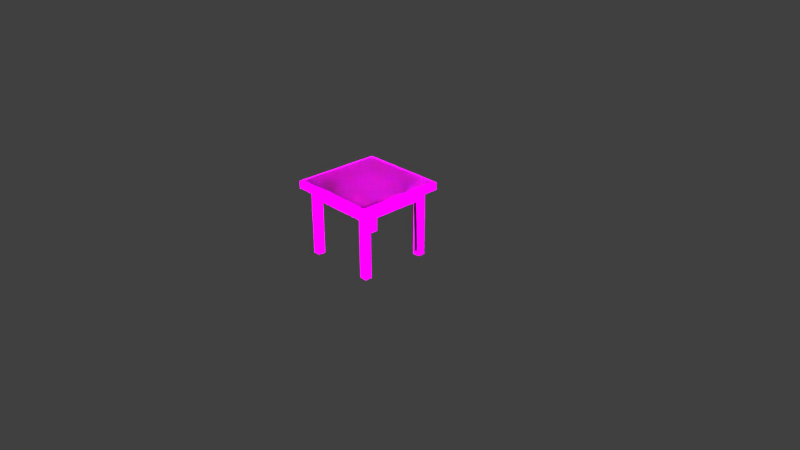 # Source: mesa.blend  (saved by Blender 2.79.0; exported with 4.5.12 LTS)
import bpy
from mathutils import Matrix  # noqa: F401  (used for matrix-valued properties, if any)

bpy.ops.wm.read_factory_settings(use_empty=True)
scene = bpy.context.scene
scene.name = 'Scene'

# ---- collections
col_collection_1 = bpy.data.collections.new('Collection 1'); scene.collection.children.link(col_collection_1)

# ---- images (referenced by path relative to the original .blend; pixels are not part of the script)
import os
ASSET_DIR = os.environ.get("B2B_ASSET_DIR", "")  # directory of the original .blend (textures are referenced by path, not embedded)
HERE = os.path.dirname(os.path.abspath(__file__))  # packed textures are extracted next to this script under _unpacked/

def load_image(name, relpath, width, height, colorspace="sRGB"):
    """Load a texture the original file referenced (path relative to the .blend, or extracted next to this script)."""
    p = next((c for c in (os.path.join(HERE, relpath), os.path.join(ASSET_DIR, relpath)) if relpath and os.path.exists(c)), "")
    if p:
        img = bpy.data.images.load(p, check_existing=True)
        img.name = name
    else:  # same state as the original file: an image datablock whose file is absent (Cycles renders it pink)
        img = bpy.data.images.new(name, width, height)
        img.source = "FILE"
        img.filepath = "//" + (relpath or name)
    img.colorspace_settings.name = colorspace
    return img
img_texturescom_woodfine0072_3_m_jpg = load_image('TexturesCom_WoodFine0072_3_M.jpg', 'texturas/mesanormal.jpg', 1024, 1024, 'sRGB')

# ---- materials (node trees are filled in below, after node groups)
mat_material_004 = bpy.data.materials.new('Material.004')
mat_material_004.alpha_threshold = 0.0
mat_material_004.roughness = 0.5
mat_mesa = bpy.data.materials.new('mesa')
mat_mesa.alpha_threshold = 0.0
mat_mesa.preview_render_type = 'FLAT'
mat_mesa.roughness = 0.5

# ---- material node trees
mat_material_004.use_nodes = True; mat_material_004.node_tree.nodes.clear()
_N = mat_material_004.node_tree.nodes; _L = mat_material_004.node_tree.links
n0 = _N.new('ShaderNodeOutputMaterial'); n0.name = 'Material Output'; n0.location = (300, 300)
n1 = _N.new('ShaderNodeBsdfGlass'); n1.name = 'Glass BSDF'; n1.location = (10, 300)
n1.inputs[0].default_value = (0.8, 0.8, 0.8, 1.0)
n1.inputs[2].default_value = 1.45
_L.new(n1.outputs[0], n0.inputs[0])
n0.is_active_output = True
mat_mesa.use_nodes = True; mat_mesa.node_tree.nodes.clear()

# ---- world
world_world = bpy.data.worlds.new('World'); scene.world = world_world
world_world.color = (0.05088, 0.05088, 0.05088)
world_world.use_sun_shadow = False
world_world.sun_shadow_jitter_overblur = 0.0
world_world.cycles.sampling_method = 'MANUAL'

# ---- cameras
cam_camera = bpy.data.cameras.new('Camera')
cam_camera.clip_end = 100.0
cam_camera.lens = 35.0
cam_camera.sensor_width = 32.0
cam_camera.sensor_height = 18.0
cam_camera.ortho_scale = 7.314
cam_camera.dof.focus_distance = 0.0

# ---- lights
light_spot = bpy.data.lights.new('Spot', 'SPOT')
light_spot.transmission_factor = 0.0
light_spot.energy = 1000.0
light_spot.shadow_buffer_clip_start = 0.5
light_spot.shadow_soft_size = 0.01
light_spot.shadow_maximum_resolution = 0.006
light_spot.use_absolute_resolution = True
light_lamp_002 = bpy.data.lights.new('Lamp.002', 'SPOT')
light_lamp_002.transmission_factor = 0.0
light_lamp_002.cutoff_distance = 30.0
light_lamp_002.energy = 1000.0
light_lamp_002.shadow_buffer_clip_start = 1.001
light_lamp_002.shadow_soft_size = 0.2
light_lamp_002.shadow_maximum_resolution = 0.006
light_lamp_002.use_absolute_resolution = True
light_lamp_002.spot_size = 1.309
light_lamp = bpy.data.lights.new('Lamp', 'SPOT')
light_lamp.transmission_factor = 0.0
light_lamp.cutoff_distance = 30.0
light_lamp.energy = 1000.0
light_lamp.shadow_buffer_clip_start = 1.001
light_lamp.shadow_soft_size = 0.2
light_lamp.shadow_maximum_resolution = 0.006
light_lamp.use_absolute_resolution = True
light_lamp.spot_size = 1.309
light_lamp_003 = bpy.data.lights.new('Lamp.003', 'SPOT')
light_lamp_003.transmission_factor = 0.0
light_lamp_003.cutoff_distance = 30.0
light_lamp_003.energy = 1000.0
light_lamp_003.shadow_buffer_clip_start = 1.001
light_lamp_003.shadow_soft_size = 0.2
light_lamp_003.shadow_maximum_resolution = 0.006
light_lamp_003.use_absolute_resolution = True
light_lamp_003.spot_size = 1.309
light_lamp_001 = bpy.data.lights.new('Lamp.001', 'SPOT')
light_lamp_001.transmission_factor = 0.0
light_lamp_001.cutoff_distance = 30.0
light_lamp_001.energy = 1000.0
light_lamp_001.shadow_buffer_clip_start = 1.001
light_lamp_001.shadow_soft_size = 0.2
light_lamp_001.shadow_maximum_resolution = 0.006
light_lamp_001.use_absolute_resolution = True
light_lamp_001.spot_size = 1.309
light_spot_001 = bpy.data.lights.new('Spot.001', 'SPOT')
light_spot_001.transmission_factor = 0.0
light_spot_001.energy = 1000.0
light_spot_001.shadow_buffer_clip_start = 0.5
light_spot_001.shadow_soft_size = 0.01
light_spot_001.shadow_maximum_resolution = 0.006
light_spot_001.use_absolute_resolution = True

# ---- meshes
me_cube_004 = bpy.data.meshes.new('Cube.004')
me_cube_004.from_pydata([(-10.0, -10.0, -10.0), (-10.0, -10.0, 10.0), (-10.0, 10.0, -10.0), (-10.0, 10.0, 10.0), (10.0, -10.0, -10.0), (10.0, -10.0, 10.0), (10.0, 10.0, -10.0), (10.0, 10.0, 10.0)], [], [(0, 1, 3, 2), (2, 3, 7, 6), (6, 7, 5, 4), (4, 5, 1, 0), (2, 6, 4, 0), (7, 3, 1, 5)])
me_cube_004.materials.append(mat_material_004)
me_cube_004.use_remesh_preserve_volume = False
me_cube_004.use_remesh_preserve_attributes = False
me_cube_004.use_mirror_vertex_groups = False
me_cube_004.update()
me_cube = bpy.data.meshes.new('Cube')
me_cube.from_pydata([(0.9612, -0.8, 0.5644), (0.9612, -0.8, 0.6146), (0.9612, 0.8, 0.5644), (0.9612, 0.8, 0.6146), (1.001, -0.8, 0.5644), (1.001, -0.8, 0.6146), (1.001, 0.8, 0.5644), (1.001, 0.8, 0.6146), (-0.9622, -0.8, 0.5644), (-0.9622, -0.8, 0.6146), (-0.9622, 0.8, 0.5644), (-0.9622, 0.8, 0.6146), (-0.9624, -0.8, 0.6463), (-0.9624, -0.8, 0.807), (-0.9624, 0.8, 0.6463), (-0.9624, 0.8, 0.807), (0.9628, -0.8, 0.6463), (0.9628, -0.8, 0.807), (0.9628, 0.8, 0.6463), (0.9628, 0.8, 0.807), (0.9814, -0.8, 0.6469), (0.9814, -0.8, 0.8075), (0.9814, 0.8, 0.6469), (0.9814, 0.8, 0.8075), (1.0, 1.0, -1.0), (1.0, -1.0, -1.0), (-1.0, -1.0, -1.0), (-1.0, 1.0, -1.0), (1.0, 1.0, 1.0), (1.0, -1.0, 1.0), (-1.0, -1.0, 1.0), (-1.0, 1.0, 1.0), (0.8, 1.0, 0.5662), (0.8, -1.0, 0.5662), (-0.8, -1.0, -1.0), (-0.8, 1.0, -1.0), (-0.8, 1.0, 0.5662), (-0.8, -1.0, 0.5662), (0.8, -1.0, -1.0), (0.8, 1.0, -1.0), (-0.64, -0.8, 0.5662), (-0.8, -0.8, 0.5662), (-1.0, -0.8, 0.5662), (0.8, -0.8, 0.5662), (1.0, -0.8, 0.5662), (-0.8, 0.8, -1.0), (-1.0, 0.8, -1.0), (1.0, 0.8, -1.0), (0.8, 0.8, -1.0), (-1.0, 0.8, 0.5662), (0.64, 0.8, 0.5662), (1.192e-07, -1.192e-07, 0.5662), (-0.8, 0.8, 0.5662), (1.0, 0.8, 0.5662), (0.8, 0.8, 0.5662), (-0.8, -0.8, -1.0), (-1.0, -0.8, -1.0), (1.0, -0.8, -1.0), (0.8, -0.8, -1.0), (-0.8, 0.5333, 0.5662), (0.8, -0.5333, 0.5662), (-0.8895, -0.8, 0.7451), (-0.8, -0.8, 0.5662), (1.0, -0.8, 0.5662), (0.8, -0.8, 0.5662), (-0.9414, 0.8, -0.8586), (-0.8586, 0.8, -0.8586), (0.8586, 0.8, -0.8586), (0.9414, 0.8, -0.8586), (-0.8, 0.8, 0.5662), (0.8, 0.8, 0.5662), (0.8895, 0.8, 0.7451), (-0.9414, -0.8, -0.8586), (-0.8586, -0.8, -0.8586), (0.8586, -0.8, -0.8586), (0.9414, -0.8, -0.8586), (-1.2, -1.2, 0.8082), (-1.2, -1.2, 1.008), (-1.2, 1.2, 0.8082), (-1.2, 1.2, 1.008), (1.2, -1.2, 0.8082), (1.2, -1.2, 1.008), (1.2, 1.2, 0.8082), (1.2, 1.2, 1.008), (1.0, 0.8, 0.8075), (1.0, -0.8, 0.6469), (1.0, 0.8, 0.6469), (1.0, -0.8, 0.8075), (1.0, 0.8, 0.807), (0.9814, 0.8, 0.807), (1.0, -0.8, 0.6463), (1.0, 0.8, 0.6463), (0.9814, -0.8, 0.807), (1.0, -0.8, 0.807), (0.9977, 0.8, 0.6671), (0.9814, -0.8, 0.7209), (0.9999, -0.8, 0.807), (1.0, -0.8, 0.7956), (-1.0, 0.8, 0.807), (-1.0, -0.8, 0.6463), (-1.0, 0.8, 0.6463), (-1.0, -0.8, 0.807), (-1.0, -0.8, 0.6561), (-1.0, 0.8, 0.6146), (-0.9622, 0.3677, 0.6146), (-0.9701, 0.3677, 0.6146), (-1.0, -0.8, 0.5644), (-1.0, 0.8, 0.5644), (-0.9999, 0.8, 0.5644), (-1.0, -0.8, 0.6146), (-0.9622, -0.8, 0.5662), (-0.9622, 0.8, 0.5662), (-0.9622, 0.8, 0.5662), (-0.9622, -0.8, 0.5662), (-0.9998, -0.8, 0.5644), (-1.0, -0.8, 0.5644), (-0.9637, 0.8, 0.5662), (-0.9622, 0.8, 0.5662), (-1.0, 0.8, 0.5644), (-0.9622, -0.8, 0.5662), (1.0, 0.8, 0.6146), (1.0, -0.8, 0.5644), (0.9999, -0.8, 0.5644), (1.0, 0.8, 0.5644), (1.0, -0.8, 0.6146), (0.9612, -0.8, 0.5662), (0.9612, -0.8, 0.5662), (0.9612, -0.2964, 0.6146), (0.9701, -0.3677, 0.6146), (0.9612, 0.8, 0.5662), (0.9612, 0.8, 0.5662), (0.9627, -0.8, 0.5662), (0.9998, 0.8, 0.5644), (1.0, 0.8, 0.5659), (0.9612, -0.8, 0.5662), (0.9997, 0.8, 0.5662), (1.0, -0.8, 0.5644), (0.9998, -0.8, 0.5644), (0.9612, 0.2667, 0.5644), (0.9612, -0.2667, 0.5644), (0.9612, -0.8, 0.5824), (0.9612, -0.8, 0.5985), (0.9612, 0.06909, 0.6146), (0.9612, 0.4345, 0.6146), (0.9612, 0.8, 0.5656), (0.9612, 0.8, 0.565), (0.9869, 0.8, 0.5644), (0.9741, 0.8, 0.5644), (1.0, 0.8, 0.6146), (1.001, 0.8, 0.6146), (1.001, 0.8, 0.5978), (1.001, 0.8, 0.5811), (1.001, -0.2667, 0.5644), (1.001, 0.2667, 0.5644), (1.001, 0.2667, 0.6146), (1.001, -0.2667, 0.6146), (1.001, -0.8, 0.5978), (1.001, -0.8, 0.5811), (1.0, -0.8, 0.5644), (1.001, -0.8, 0.5644), (0.9871, -0.8, 0.6146), (0.9741, -0.8, 0.6146), (-0.9874, 0.8, 0.6146), (-0.9748, 0.8, 0.6146), (-0.9622, 0.8, 0.5656), (-0.9622, 0.8, 0.565), (-0.9622, -0.02155, 0.6146), (-0.9622, -0.4108, 0.6146), (-0.9622, -0.8, 0.5656), (-0.9622, -0.8, 0.565), (-0.9873, -0.8, 0.5644), (-0.9748, -0.8, 0.5644), (-0.9875, 0.8, 0.807), (-0.975, 0.8, 0.807), (-0.9624, 0.8, 0.7534), (-0.9624, 0.8, 0.6999), (-0.9624, -0.2667, 0.6463), (-0.9624, 0.2667, 0.6463), (-0.9624, 0.2667, 0.807), (-0.9624, -0.2667, 0.807), (-0.9624, -0.8, 0.7534), (-0.9624, -0.8, 0.6999), (-0.9875, -0.8, 0.6463), (-0.975, -0.8, 0.6463), (0.9628, 0.2667, 0.6463), (0.9628, -0.2667, 0.6463), (0.9628, -0.8, 0.6999), (0.9628, -0.8, 0.7534), (0.9628, -0.2667, 0.807), (0.9628, 0.2667, 0.807), (0.9628, 0.8, 0.7534), (0.9628, 0.8, 0.6999), (0.9876, 0.8, 0.6463), (0.9752, 0.8, 0.6463), (0.9876, -0.8, 0.807), (0.9752, -0.8, 0.807), (0.9814, -0.8, 0.7498), (0.9814, -0.8, 0.7787), (0.9814, -0.2667, 0.8075), (0.9814, 0.2667, 0.8075), (0.9938, 0.8, 0.6469), (0.9876, 0.8, 0.6469), (0.9938, -0.8, 0.8075), (0.9876, -0.8, 0.8075), (1.0, -0.8667, -1.0), (1.0, -0.9333, -1.0), (-0.8667, 1.0, -1.0), (-0.9333, 1.0, -1.0), (1.0, 1.0, -0.3333), (1.0, 1.0, 0.3333), (-0.8667, -1.0, -1.0), (-0.9333, -1.0, -1.0), (1.0, -1.0, -0.3333), (1.0, -1.0, 0.3333), (-1.0, 0.8667, -1.0), (-1.0, 0.9333, -1.0), (-1.0, -1.0, -0.3333), (-1.0, -1.0, 0.3333), (-1.0, 1.0, -0.3333), (-1.0, 1.0, 0.3333), (1.0, 0.3333, 1.0), (1.0, -0.3333, 1.0), (0.3333, 1.0, 1.0), (-0.3333, 1.0, 1.0), (0.3333, -1.0, 1.0), (-0.3333, -1.0, 1.0), (-1.0, -0.3333, 1.0), (-1.0, 0.3333, 1.0), (0.2667, 1.0, 0.5662), (-0.2667, 1.0, 0.5662), (-0.2667, -1.0, 0.5662), (0.2667, -1.0, 0.5662), (-0.8, 0.8667, -1.0), (-0.8, 0.9333, -1.0), (-0.8, 1.0, 0.04417), (-0.8, 1.0, -0.4779), (-0.8, -1.0, 0.04417), (-0.8, -1.0, -0.4779), (0.8, 1.0, 0.04417), (0.8, 1.0, -0.4779), (0.8, 0.8667, -1.0), (0.8, 0.9333, -1.0), (0.8, -1.0, 0.04417), (0.8, -1.0, -0.4779), (0.9333, -1.0, -1.0), (0.8667, -1.0, -1.0), (0.9333, 1.0, -1.0), (0.8667, 1.0, -1.0), (0.8, -0.6889, 0.5662), (0.8, -0.8444, 0.5662), (-0.8, 0.6889, 0.5662), (-0.8, 0.8444, 0.5662), (-0.6933, -0.8, 0.5662), (-0.7467, -0.8, 0.5662), (0.8, -0.8, 0.04417), (0.8, -0.8, -0.4779), (1.0, -0.8, 0.04292), (1.0, -0.8, -0.4785), (0.32, -0.8, 0.5662), (-0.16, -0.8, 0.5662), (-0.9333, 0.8, -1.0), (-0.8667, 0.8, -1.0), (-0.8, 0.8, -0.4779), (-0.8, 0.8, 0.04417), (1.0, 0.8, 0.04393), (1.0, 0.8, -0.478), (0.8667, 0.8, -1.0), (0.9333, 0.8, -1.0), (0.8, 0.8, 0.04417), (0.8, 0.8, -0.4779), (-0.8, 0.2667, 0.5662), (-0.8, -0.2667, 0.5662), (0.8, 0.2667, 0.5662), (0.8, -0.2667, 0.5662), (-1.0, 0.8, 0.04292), (-1.0, 0.8, -0.4785), (0.16, 0.8, 0.5662), (-0.32, 0.8, 0.5662), (0.7467, 0.8, 0.5662), (0.6933, 0.8, 0.5662), (-0.9333, -0.8, -1.0), (-0.8667, -0.8, -1.0), (-1.0, -0.8, 0.04292), (-1.0, -0.8, -0.4785), (-0.8, -0.8, 0.04417), (-0.8, -0.8, -0.4779), (0.8667, -0.8, -1.0), (0.9333, -0.8, -1.0), (0.8, -0.9333, -1.0), (0.8, -0.8667, -1.0), (-0.8, -0.9333, 0.5662), (-0.8, -0.8667, 0.5662), (-0.8, -0.3556, 0.5662), (-0.8, 0.08889, 0.5662), (-0.8, -0.9333, -1.0), (-0.8, -0.8667, -1.0), (1.0, 0.9333, -1.0), (1.0, 0.8667, -1.0), (-1.0, -0.9333, -1.0), (-1.0, -0.8667, -1.0), (0.8, 0.9333, 0.5662), (0.8, 0.8667, 0.5662), (0.8, 0.3556, 0.5662), (0.8, -0.08889, 0.5662), (0.9804, -0.8, 0.09006), (0.9609, -0.8, -0.3843), (0.8195, -0.8, 0.0913), (0.8391, -0.8, -0.3836), (-0.8862, 0.8, -0.8586), (-0.9138, 0.8, -0.8586), (0.8195, 0.8, 0.0913), (0.8391, 0.8, -0.3836), (0.9138, 0.8, -0.8586), (0.8862, 0.8, -0.8586), (0.9068, 0.8, 0.2106), (0.9241, 0.8, -0.324), (-0.9432, -0.02155, 0.6581), (-0.9163, -0.4108, 0.7016), (0.8, 0.2667, 0.5662), (0.8, -0.2667, 0.5662), (-0.8195, 0.8, 0.0913), (-0.8391, 0.8, -0.3836), (-0.8, -0.2667, 0.5662), (-0.8, 0.2667, 0.5662), (-0.8862, -0.8, -0.8586), (-0.9138, -0.8, -0.8586), (-0.8195, -0.8, 0.0913), (-0.8391, -0.8, -0.3836), (-0.9068, -0.8, 0.2106), (-0.9241, -0.8, -0.324), (0.9138, -0.8, -0.8586), (0.8862, -0.8, -0.8586), (-0.8298, -0.8, 0.6259), (-0.8596, -0.8, 0.6855), (-0.9082, -0.8, 0.5662), (-0.8541, -0.8, 0.5662), (0.9085, -0.8, 0.5662), (0.8542, -0.8, 0.5662), (-0.8471, 0.8, -0.9529), (-0.8943, 0.8, -0.9057), (-0.9529, 0.8, -0.9529), (-0.9057, 0.8, -0.9057), (0.9529, 0.8, -0.9529), (0.9057, 0.8, -0.9057), (0.8471, 0.8, -0.9529), (0.8943, 0.8, -0.9057), (-0.9092, 0.8, 0.5662), (-0.8546, 0.8, 0.5662), (0.9331, 0.8, 0.5662), (0.8666, 0.8, 0.5662), (0.8298, 0.8, 0.6259), (0.8596, 0.8, 0.6855), (-0.8471, -0.8, -0.9529), (-0.8943, -0.8, -0.9057), (-0.9529, -0.8, -0.9529), (-0.9057, -0.8, -0.9057), (0.9529, -0.8, -0.9529), (0.9057, -0.8, -0.9057), (0.8471, -0.8, -0.9529), (0.8943, -0.8, -0.9057), (-1.2, 0.4, 0.8082), (-1.2, -0.4, 0.8082), (-1.2, -1.2, 0.8749), (-1.2, -1.2, 0.9416), (-1.2, -0.4, 1.008), (-1.2, 0.4, 1.008), (-1.2, 1.2, 0.9416), (-1.2, 1.2, 0.8749), (0.4, 1.2, 0.8082), (-0.4, 1.2, 0.8082), (-0.4, 1.2, 1.008), (0.4, 1.2, 1.008), (1.2, 1.2, 0.9416), (1.2, 1.2, 0.8749), (1.2, -0.4, 0.8082), (1.2, 0.4, 0.8082), (1.2, 0.4, 1.008), (1.2, -0.4, 1.008), (1.2, -1.2, 0.9416), (1.2, -1.2, 0.8749), (-0.4, -1.2, 0.8082), (0.4, -1.2, 0.8082), (0.4, -1.2, 1.008), (-0.4, -1.2, 1.008), (1.0, -0.8, 0.746), (1.0, -0.8, 0.6964), (1.0, -0.2667, 0.8075), (1.0, 0.2667, 0.8075), (0.9876, 0.8, 0.8075), (0.9938, 0.8, 0.8075), (0.9876, -0.8, 0.6469), (0.9938, -0.8, 0.6469), (1.0, 0.8667, 0.8717), (1.0, 0.9333, 0.9358), (1.0, -0.8667, 0.7646), (1.0, -0.9333, 0.8823), (0.9938, 0.8, 0.807), (0.9876, 0.8, 0.807), (1.0, -0.2667, 0.6463), (1.0, 0.2667, 0.6463), (0.9814, -0.8, 0.7536), (0.9814, -0.8, 0.7002), (1.0, -0.8, 0.6467), (1.0, -0.8, 0.6465), (1.0, -0.8, 0.7002), (1.0, -0.8, 0.7536), (0.9814, -0.2667, 0.807), (0.9814, 0.2667, 0.807), (0.9876, -0.8, 0.807), (0.9938, -0.8, 0.807), (1.0, 0.8, 0.7002), (1.0, 0.8, 0.7536), (1.0, 0.8, 0.6467), (1.0, 0.8, 0.6465), (0.9814, 0.8, 0.7002), (0.9814, 0.8, 0.7536), (0.9814, -0.8, 0.6715), (0.9814, -0.8, 0.6962), (1.0, -0.8, 0.807), (1.0, -0.8, 0.807), (1.0, 0.8, 0.8073), (1.0, 0.8, 0.8072), (1.0, -0.8, 0.8073), (1.0, -0.8, 0.8072), (1.0, -0.8, 0.8032), (1.0, -0.8, 0.7994), (0.969, 0.8, 0.807), (0.9752, 0.8, 0.807), (0.9752, -0.8, 0.6463), (0.9876, -0.8, 0.6463), (0.9814, 0.8, 0.8073), (0.9814, 0.8, 0.8072), (-1.0, 0.2667, 0.6463), (-1.0, -0.2667, 0.6463), (-1.0, -0.8, 0.7567), (-1.0, -0.8, 0.7064), (-1.0, -0.8, 0.6529), (-1.0, -0.8, 0.6496), (-1.0, -0.2667, 0.807), (-1.0, 0.2667, 0.807), (-1.0, 0.8, 0.7534), (-1.0, 0.8, 0.6999), (-0.975, -0.8, 0.807), (-0.9875, -0.8, 0.807), (-0.975, 0.8, 0.6463), (-0.9875, 0.8, 0.6463), (-1.0, -0.8667, 0.7708), (-1.0, -0.9333, 0.8854), (-1.0, 0.8667, 0.7642), (-1.0, 0.9333, 0.8821), (-0.9649, 0.3677, 0.6146), (-0.9675, 0.3677, 0.6146), (-0.9748, -0.8, 0.5644), (-0.9874, -0.8, 0.5644), (-0.9748, 0.8, 0.5644), (-0.9874, 0.8, 0.5644), (-0.9874, 0.8, 0.5644), (-0.9748, 0.8, 0.5644), (-1.0, -0.8, 0.5985), (-1.0, -0.8, 0.5824), (-0.9874, -0.8, 0.5662), (-0.9748, -0.8, 0.5662), (-0.9748, -0.8, 0.565), (-0.9874, -0.8, 0.5656), (-1.0, -0.8, 0.5656), (-1.0, -0.8, 0.565), (-1.0, -0.2667, 0.6146), (-1.0, 0.2667, 0.6146), (-0.9622, -0.2667, 0.5662), (-0.9622, 0.2667, 0.5662), (-0.9622, -0.8, 0.565), (-0.9622, -0.8, 0.5656), (-0.9622, 0.6559, 0.5824), (-0.9622, 0.5118, 0.5985), (-0.9622, 0.8, 0.565), (-0.9622, 0.8, 0.5656), (-0.9622, 0.8, 0.565), (-0.9622, 0.8, 0.5656), (-1.0, 0.8, 0.5985), (-1.0, 0.8, 0.5824), (-0.9748, 0.8, 0.5662), (-0.9874, 0.8, 0.5662), (-1.0, 0.8, 0.5656), (-1.0, 0.8, 0.565), (-0.9748, 0.8, 0.565), (-0.9874, 0.8, 0.5656), (-0.9622, -0.8, 0.5985), (-0.9622, -0.8, 0.5824), (-0.9609, 0.8, -0.3843), (-0.9804, 0.8, 0.09006), (-0.9999, -0.8, 0.5644), (-0.9999, -0.8, 0.5644), (-0.9748, -0.8, 0.6146), (-0.9874, -0.8, 0.6146), (-1.0, -0.8, 0.5656), (-1.0, -0.8, 0.565), (-0.9879, 0.8, 0.5662), (-0.9758, 0.8, 0.5662), (-0.9622, 0.8, 0.5985), (-0.9622, 0.8, 0.5824), (-0.8541, 0.8, 0.5662), (-0.9082, 0.8, 0.5662), (-1.0, 0.8, 0.5656), (-1.0, 0.8, 0.565), (-0.9874, -0.8, 0.5662), (-0.9748, -0.8, 0.5662), (-0.9622, 0.6559, 0.6146), (-0.9622, 0.5118, 0.6146), (0.9871, -0.8, 0.5644), (0.9741, -0.8, 0.5644), (0.9741, -0.8, 0.5644), (0.987, -0.8, 0.5644), (0.9871, 0.8, 0.5644), (0.9741, 0.8, 0.5644), (0.9741, -0.8, 0.5662), (0.9871, -0.8, 0.5662), (0.9612, -0.8, 0.565), (0.9612, -0.8, 0.5656), (0.9612, -0.8, 0.565), (0.9612, -0.8, 0.5656), (1.0, -0.8, 0.5824), (1.0, -0.8, 0.5985), (1.0, -0.8, 0.5656), (1.0, -0.8, 0.565), (0.9871, -0.8, 0.5662), (0.9741, -0.8, 0.5662), (0.9741, -0.8, 0.565), (0.9871, -0.8, 0.5656), (0.9741, -0.8, 0.565), (0.9871, -0.8, 0.5656), (0.9612, -0.6321, 0.5824), (0.9612, -0.4642, 0.5985), (0.9612, -0.2667, 0.5662), (0.9612, 0.2667, 0.5662), (0.9642, -0.3201, 0.6146), (0.9672, -0.3439, 0.6146), (1.0, -0.2667, 0.6146), (1.0, 0.2667, 0.6146), (0.9612, 0.8, 0.565), (0.9612, 0.8, 0.5656), (1.0, 0.8, 0.5824), (1.0, 0.8, 0.5985), (1.0, 0.8, 0.5656), (1.0, 0.8, 0.565), (0.9741, 0.8, 0.5662), (0.9871, 0.8, 0.5662), (0.9612, -0.6321, 0.6146), (0.9612, -0.4642, 0.6146), (0.8537, -0.8, 0.5662), (0.9075, -0.8, 0.5662), (1.001, -0.8, 0.6146), (1.0, -0.8, 0.6146), (0.9612, 0.8, 0.5985), (0.9612, 0.8, 0.5824), (0.9876, -0.8, 0.5662), (0.9751, -0.8, 0.5662), (1.001, 0.8, 0.5644), (1.0, 0.8, 0.5644), (0.9999, 0.8, 0.5644), (0.9999, 0.8, 0.5644), (0.9741, 0.8, 0.6146), (0.9871, 0.8, 0.6146), (1.0, 0.8, 0.5661), (1.0, 0.8, 0.566), (0.9612, -0.8, 0.565), (0.9612, -0.8, 0.5656), (0.9999, 0.8, 0.5662), (0.9998, 0.8, 0.5662), (1.0, -0.8, 0.5656), (1.0, -0.8, 0.565), (0.9163, 0.4108, 0.7016), (0.9432, 0.02154, 0.6581), (0.9741, -0.8, 0.5644), (0.9869, -0.8, 0.5644), (0.9075, 0.8, 0.565), (0.8537, 0.8, 0.5656), (0.9741, -0.8, 0.5656), (0.9741, -0.8, 0.5656), (-0.9874, -0.8, 0.5644), (-0.9748, 0.8, 0.5656), (-0.9875, -0.2667, 0.6463), (-0.9875, 0.2667, 0.6463), (-0.975, -0.2667, 0.6463), (-0.975, 0.2667, 0.6463), (-0.9875, 0.8, 0.6999), (-0.9875, 0.8, 0.7534), (-0.975, 0.8, 0.6999), (-0.975, 0.8, 0.7534), (1.0, -0.8, 0.7498), (0.9876, 0.8, 0.8072), (0.9876, 0.8, 0.8073), (0.9938, 0.8, 0.8072), (0.9938, 0.8, 0.8073), (0.9938, -0.2667, 0.8075), (0.9938, 0.2667, 0.8075), (0.9876, -0.2667, 0.8075), (0.9876, 0.2667, 0.8075), (0.4, 0.4, 1.008), (0.4, -0.4, 1.008), (-0.4, 0.4, 1.008), (-0.4, -0.4, 1.008), (-0.4, 0.4, 0.8082), (-0.4, -0.4, 0.8082), (0.4, 0.4, 0.8082), (0.4, -0.4, 0.8082), (0.4, -1.2, 0.8749), (-0.4, -1.2, 0.8749), (0.4, -1.2, 0.9416), (-0.4, -1.2, 0.9416), (1.2, 0.4, 0.8749), (1.2, -0.4, 0.8749), (1.2, 0.4, 0.9416), (1.2, -0.4, 0.9416), (-0.4, 1.2, 0.8749), (0.4, 1.2, 0.8749), (-0.4, 1.2, 0.9416), (0.4, 1.2, 0.9416), (-1.2, -0.4, 0.8749), (-1.2, 0.4, 0.8749), (-1.2, -0.4, 0.9416), (-1.2, 0.4, 0.9416), (0.9176, -0.8, -0.9529), (0.9019, -0.8, -0.9057), (0.8824, -0.8, -0.9529), (0.8981, -0.8, -0.9057), (-0.8356, -0.8, 0.09963), (-0.8712, -0.8, 0.1551), (-0.8414, -0.8, -0.4266), (-0.8827, -0.8, -0.3753), (-0.8824, -0.8, -0.9529), (-0.8981, -0.8, -0.9057), (-0.9176, -0.8, -0.9529), (-0.9019, -0.8, -0.9057), (0.8356, 0.8, 0.09963), (0.8712, 0.8, 0.1551), (0.8414, 0.8, -0.4266), (0.8827, 0.8, -0.3753), (0.8824, 0.8, -0.9529), (0.8981, 0.8, -0.9057), (0.9176, 0.8, -0.9529), (0.9019, 0.8, -0.9057), (-0.9176, 0.8, -0.9529), (-0.9019, 0.8, -0.9057), (-0.8824, 0.8, -0.9529), (-0.8981, 0.8, -0.9057), (-0.8, -0.8667, -0.4779), (-0.8, -0.9333, -0.4779), (-0.8, -0.8667, 0.04417), (-0.8, -0.9333, 0.04417), (-0.9333, -0.8667, -1.0), (-0.9333, -0.9333, -1.0), (-0.8667, -0.8667, -1.0), (-0.8667, -0.9333, -1.0), (0.8667, -0.8667, -1.0), (0.8667, -0.9333, -1.0), (0.9333, -0.8667, -1.0), (0.9333, -0.9333, -1.0), (0.8, 0.8667, -0.4779), (0.8, 0.9333, -0.4779), (0.8, 0.8667, 0.04417), (0.8, 0.9333, 0.04417), (-0.8667, 0.9333, -1.0), (-0.9333, 0.9333, -1.0), (-0.8667, 0.8667, -1.0), (-0.9333, 0.8667, -1.0), (0.3333, 0.3333, 1.0), (0.3333, -0.3333, 1.0), (-0.3333, 0.3333, 1.0), (-0.3333, -0.3333, 1.0), (0.9333, 0.9333, -1.0), (0.8667, 0.9333, -1.0), (0.9333, 0.8667, -1.0), (0.8667, 0.8667, -1.0), (0.9752, 0.2667, 0.6463), (0.9876, 0.2667, 0.6463), (0.9752, -0.2667, 0.6463), (0.9876, -0.2667, 0.6463), (0.9628, -0.2667, 0.6999), (0.9628, -0.2667, 0.7534), (0.9628, 0.2667, 0.6999), (0.9628, 0.2667, 0.7534), (-0.975, 0.2667, 0.807), (-0.9875, 0.2667, 0.807), (-0.975, -0.2667, 0.807), (-0.9875, -0.2667, 0.807), (-0.9624, 0.2667, 0.6999), (-0.9624, 0.2667, 0.7534), (-0.9624, -0.2667, 0.6999), (-0.9624, -0.2667, 0.7534), (-0.9832, -0.8, 0.5648), (-0.9916, -0.8, 0.5652), (-0.9915, -0.8, 0.5646), (-0.9958, -0.8, 0.5648), (1.001, 0.2667, 0.6146), (1.0, 0.2667, 0.6146), (1.001, -0.2667, 0.6146), (1.0, -0.2667, 0.6146), (1.001, 0.2667, 0.5811), (1.001, 0.2667, 0.5978), (1.001, -0.2667, 0.5811), (1.001, -0.2667, 0.5978)], [(253, 41), (259, 40), (277, 52), (279, 50), (457, 10), (483, 107), (509, 0), (513, 2), (523, 121), (539, 129), (543, 123), (575, 70), (40, 252), (252, 253), (43, 258), (258, 259), (50, 276), (276, 277), (54, 278), (278, 279), (107, 456), (456, 457), (49, 482), (482, 483), (121, 508), (508, 509), (123, 512), (512, 513), (44, 522), (522, 523), (2, 538), (538, 539), (53, 542), (542, 543), (2, 574), (574, 575)], [(0, 139, 138, 2, 145, 144, 130, 553, 552, 3, 143, 142, 127, 547, 546, 1, 141, 140, 134, 565, 564), (2, 147, 146, 132, 559, 558, 123, 557, 556, 6, 151, 150, 7, 149, 148, 120, 561, 560, 3, 552, 553, 130, 144, 145), (700, 156, 5, 155), (4, 159, 158, 137, 573, 572, 0, 526, 527, 44, 520, 521, 124, 551, 550, 5, 156, 157), (2, 138, 139, 0, 572, 573, 137, 158, 159, 4, 152, 153, 6, 556, 557, 123, 558, 559, 132, 146, 147), (696, 551, 124, 536), (692, 490, 106, 465), (11, 506, 507, 104, 166, 167, 9, 492, 493, 109, 466, 467, 103, 162, 163), (688, 180, 13, 179), (12, 183, 182, 99, 437, 436, 102, 435, 434, 101, 443, 442, 13, 180, 181), (684, 443, 101, 438), (680, 190, 19, 189), (18, 193, 192, 91, 413, 412, 86, 200, 201, 22, 414, 415, 89, 427, 426, 19, 190, 191), (676, 429, 90, 398), (672, 266, 48, 240), (668, 226, 30, 225), (24, 208, 209, 28, 393, 392, 84, 420, 421, 88, 411, 410, 86, 412, 413, 91, 399, 398, 90, 403, 402, 85, 394, 395, 29, 213, 212, 25, 205, 204, 57, 257, 256, 136, 569, 568, 44, 520, 521, 124, 536, 537, 120, 541, 540, 53, 562, 563, 133, 264, 265, 47, 297, 296), (25, 212, 213, 29, 224, 225, 30, 217, 216, 26, 211, 210, 34, 237, 236, 37, 230, 231, 33, 242, 243, 38, 245, 244), (26, 216, 217, 30, 447, 446, 102, 436, 437, 99, 433, 432, 100, 448, 449, 31, 219, 218, 27, 215, 214, 46, 275, 274, 118, 503, 502, 49, 479, 478, 103, 467, 466, 109, 458, 459, 42, 494, 495, 115, 282, 283, 56, 299, 298), (28, 209, 208, 24, 246, 247, 39, 239, 238, 32, 228, 229, 36, 234, 235, 35, 206, 207, 27, 218, 219, 31, 223, 222), (33, 249, 248, 60, 303, 302, 54, 272, 273, 43, 254, 255, 58, 289, 288, 38, 243, 242), (36, 251, 250, 59, 293, 292, 41, 271, 270, 52, 263, 262, 45, 232, 233, 35, 235, 234), (664, 260, 46, 214), (32, 300, 301, 54, 302, 303, 60, 248, 249, 33, 231, 230, 37, 290, 291, 41, 292, 293, 59, 250, 251, 36, 229, 228), (660, 300, 32, 238), (656, 205, 25, 244), (652, 294, 34, 210), (648, 290, 37, 236), (58, 255, 254, 43, 548, 549, 125, 519, 518, 0, 510, 511, 122, 304, 305, 75, 359, 358), (44, 568, 569, 136, 256, 257, 57, 356, 357, 74, 307, 306, 64, 337, 336, 131, 555, 554), (644, 339, 65, 309), (45, 262, 263, 52, 500, 501, 111, 475, 474, 10, 454, 455, 108, 489, 488, 65, 339, 338), (47, 265, 264, 133, 563, 562, 53, 566, 567, 135, 348, 349, 70, 310, 311, 67, 343, 342), (640, 343, 67, 313), (636, 345, 68, 315), (52, 270, 271, 41, 332, 333, 61, 317, 316, 105, 451, 450, 104, 473, 472, 111, 501, 500), (43, 273, 272, 54, 350, 351, 71, 570, 571, 128, 535, 534, 127, 531, 530, 125, 549, 548), (49, 502, 503, 118, 274, 275, 46, 340, 341, 66, 321, 320, 69, 347, 346, 116, 497, 496), (632, 355, 73, 324), (56, 283, 282, 115, 495, 494, 42, 504, 505, 119, 334, 335, 62, 326, 327, 73, 355, 354), (628, 353, 72, 329), (624, 359, 75, 330), (620, 365, 79, 366), (616, 371, 83, 372), (612, 377, 81, 378), (608, 383, 77, 363), (604, 374, 80, 381), (600, 364, 77, 383), (29, 395, 394, 85, 404, 405, 93, 423, 422, 87, 386, 387, 84, 392, 393, 28, 220, 221), (85, 391, 390, 20, 416, 417, 95, 196, 197, 21, 203, 202, 87, 422, 423, 93, 424, 425, 97, 384, 385), (596, 199, 23, 388), (592, 420, 84, 389), (93, 418, 419, 96, 194, 195, 17, 188, 189, 19, 426, 427, 89, 407, 406, 92, 408, 409), (20, 401, 400, 92, 406, 407, 89, 431, 430, 23, 199, 198, 21, 197, 196, 95, 417, 416), (93, 405, 424), (90, 429, 428, 16, 186, 187, 17, 195, 194, 96, 419, 418, 93, 405, 404, 85, 402, 403), (587, 174, 15, 173), (583, 177, 14, 444), (31, 449, 448, 100, 441, 440, 98, 439, 438, 101, 434, 435, 102, 446, 447, 30, 226, 227), (49, 481, 480, 112, 477, 476, 10, 165, 164, 117, 499, 498, 11, 163, 162, 103, 478, 479), (49, 485, 481), (8, 169, 168, 113, 487, 486, 9, 167, 166, 104, 473, 472, 111, 475, 474, 10, 476, 477, 112, 469, 468, 110, 471, 470), (104, 507, 506, 11, 498, 499, 117, 164, 165, 10, 474, 475, 111, 472, 473), (110, 468, 469, 112, 480, 481, 49, 496, 497, 116, 346, 347, 69, 323, 322, 62, 335, 334, 119, 505, 504, 42, 460, 461), (109, 493, 492, 9, 486, 487, 113, 168, 169, 8, 462, 463, 42, 459, 458), (106, 490, 453), (124, 160, 161, 1, 546, 547, 127, 142, 143, 3, 560, 561, 120, 537, 536), (0, 528, 529, 63, 524, 525, 125, 519, 518), (63, 529, 524), (0, 516, 526), (126, 517, 516, 0, 564, 565, 134, 140, 141, 1, 161, 160, 124, 521, 520, 44, 515, 514), (53, 545, 544, 129, 533, 532, 126, 514, 515, 44, 554, 555, 131, 336, 337, 64, 319, 318, 70, 349, 348, 135, 567, 566), (527, 515, 44), (526, 576, 527), (527, 576, 515), (576, 514, 515), (526, 516, 576), (516, 517, 576), (576, 517, 514), (517, 126, 514), (525, 519, 125), (524, 577, 525), (525, 577, 519), (577, 518, 519), (524, 529, 577), (529, 528, 577), (577, 528, 518), (528, 0, 518), (452, 171, 8), (453, 578, 452), (452, 578, 171), (578, 170, 171), (453, 490, 578), (490, 491, 578), (578, 491, 170), (491, 114, 170), (480, 477, 112), (481, 579, 480), (480, 579, 477), (579, 476, 477), (481, 485, 579), (485, 484, 579), (579, 484, 476), (484, 10, 476), (432, 581, 445, 100), (581, 583, 444, 445), (99, 182, 580, 433), (433, 580, 581, 432), (182, 183, 582, 580), (580, 582, 583, 581), (183, 12, 176, 582), (582, 176, 177, 583), (440, 585, 172, 98), (585, 587, 173, 172), (100, 445, 584, 441), (441, 584, 585, 440), (445, 444, 586, 584), (584, 586, 587, 585), (444, 14, 175, 586), (586, 175, 174, 587), (425, 384, 97), (424, 588, 425), (425, 588, 384), (588, 385, 384), (424, 405, 588), (405, 404, 588), (588, 404, 385), (404, 85, 385), (430, 590, 388, 23), (590, 592, 389, 388), (89, 397, 589, 431), (431, 589, 590, 430), (397, 396, 591, 589), (589, 591, 592, 590), (396, 88, 421, 591), (591, 421, 420, 592), (387, 594, 389, 84), (594, 596, 388, 389), (87, 202, 593, 386), (386, 593, 594, 387), (202, 203, 595, 593), (593, 595, 596, 594), (203, 21, 198, 595), (595, 198, 199, 596), (377, 598, 382, 81), (598, 600, 383, 382), (83, 371, 597, 376), (376, 597, 598, 377), (371, 370, 599, 597), (597, 599, 600, 598), (370, 79, 365, 599), (599, 365, 364, 600), (361, 602, 380, 76), (602, 604, 381, 380), (78, 369, 601, 360), (360, 601, 602, 361), (369, 368, 603, 601), (601, 603, 604, 602), (368, 82, 375, 603), (603, 375, 374, 604), (380, 606, 362, 76), (606, 608, 363, 362), (80, 379, 605, 381), (381, 605, 606, 380), (379, 378, 607, 605), (605, 607, 608, 606), (378, 81, 382, 607), (607, 382, 383, 608), (374, 610, 379, 80), (610, 612, 378, 379), (82, 373, 609, 375), (375, 609, 610, 374), (373, 372, 611, 609), (609, 611, 612, 610), (372, 83, 376, 611), (611, 376, 377, 612), (368, 614, 373, 82), (614, 616, 372, 373), (78, 367, 613, 369), (369, 613, 614, 368), (367, 366, 615, 613), (613, 615, 616, 614), (366, 79, 370, 615), (615, 370, 371, 616), (360, 618, 367, 78), (618, 620, 366, 367), (76, 362, 617, 361), (361, 617, 618, 360), (362, 363, 619, 617), (617, 619, 620, 618), (363, 77, 364, 619), (619, 364, 365, 620), (357, 622, 331, 74), (622, 624, 330, 331), (57, 287, 621, 356), (356, 621, 622, 357), (287, 286, 623, 621), (621, 623, 624, 622), (286, 58, 358, 623), (623, 358, 359, 624), (333, 626, 328, 61), (626, 628, 329, 328), (41, 284, 625, 332), (332, 625, 626, 333), (284, 285, 627, 625), (625, 627, 628, 626), (285, 55, 352, 627), (627, 352, 353, 628), (353, 630, 325, 72), (630, 632, 324, 325), (55, 281, 629, 352), (352, 629, 630, 353), (281, 280, 631, 629), (629, 631, 632, 630), (280, 56, 354, 631), (631, 354, 355, 632), (351, 634, 314, 71), (634, 636, 315, 314), (54, 268, 633, 350), (350, 633, 634, 351), (268, 269, 635, 633), (633, 635, 636, 634), (269, 48, 344, 635), (635, 344, 345, 636), (345, 638, 312, 68), (638, 640, 313, 312), (48, 266, 637, 344), (344, 637, 638, 345), (266, 267, 639, 637), (637, 639, 640, 638), (267, 47, 342, 639), (639, 342, 343, 640), (341, 642, 308, 66), (642, 644, 309, 308), (46, 260, 641, 340), (340, 641, 642, 341), (260, 261, 643, 641), (641, 643, 644, 642), (261, 45, 338, 643), (643, 338, 339, 644), (294, 646, 237, 34), (646, 648, 236, 237), (55, 285, 645, 295), (295, 645, 646, 294), (285, 284, 647, 645), (645, 647, 648, 646), (284, 41, 291, 647), (647, 291, 290, 648), (298, 650, 211, 26), (650, 652, 210, 211), (56, 280, 649, 299), (299, 649, 650, 298), (280, 281, 651, 649), (649, 651, 652, 650), (281, 55, 295, 651), (651, 295, 294, 652), (288, 654, 245, 38), (654, 656, 244, 245), (58, 286, 653, 289), (289, 653, 654, 288), (286, 287, 655, 653), (653, 655, 656, 654), (287, 57, 204, 655), (655, 204, 205, 656), (241, 658, 239, 39), (658, 660, 238, 239), (48, 269, 657, 240), (240, 657, 658, 241), (269, 268, 659, 657), (657, 659, 660, 658), (268, 54, 301, 659), (659, 301, 300, 660), (207, 662, 215, 27), (662, 664, 214, 215), (35, 233, 661, 206), (206, 661, 662, 207), (233, 232, 663, 661), (661, 663, 664, 662), (232, 45, 261, 663), (663, 261, 260, 664), (221, 666, 224, 29), (666, 668, 225, 224), (28, 222, 665, 220), (220, 665, 666, 221), (222, 223, 667, 665), (665, 667, 668, 666), (223, 31, 227, 667), (667, 227, 226, 668), (247, 670, 241, 39), (670, 672, 240, 241), (24, 296, 669, 246), (246, 669, 670, 247), (296, 297, 671, 669), (669, 671, 672, 670), (297, 47, 267, 671), (671, 267, 266, 672), (192, 674, 399, 91), (674, 676, 398, 399), (18, 184, 673, 193), (193, 673, 674, 192), (184, 185, 675, 673), (673, 675, 676, 674), (185, 16, 428, 675), (675, 428, 429, 676), (187, 678, 188, 17), (678, 680, 189, 188), (16, 185, 677, 186), (186, 677, 678, 187), (185, 184, 679, 677), (677, 679, 680, 678), (184, 18, 191, 679), (679, 191, 190, 680), (172, 682, 439, 98), (682, 684, 438, 439), (15, 178, 681, 173), (173, 681, 682, 172), (178, 179, 683, 681), (681, 683, 684, 682), (179, 13, 442, 683), (683, 442, 443, 684), (174, 686, 178, 15), (686, 688, 179, 178), (14, 177, 685, 175), (175, 685, 686, 174), (177, 176, 687, 685), (685, 687, 688, 686), (176, 12, 181, 687), (687, 181, 180, 688), (463, 690, 464, 42), (690, 692, 465, 464), (8, 171, 689, 462), (462, 689, 690, 463), (171, 170, 691, 689), (689, 691, 692, 690), (170, 114, 491, 691), (691, 491, 490, 692), (148, 694, 537, 120), (694, 696, 536, 537), (7, 154, 693, 149), (149, 693, 694, 148), (154, 155, 695, 693), (693, 695, 696, 694), (155, 5, 550, 695), (695, 550, 551, 696), (150, 698, 154, 7), (698, 700, 155, 154), (6, 153, 697, 151), (151, 697, 698, 150), (153, 152, 699, 697), (697, 699, 700, 698), (152, 4, 157, 699), (699, 157, 156, 700)])
_uv = me_cube.uv_layers.new(name='UVMap')
_uv.uv.foreach_set('vector', [0.2999, 0.5162, 0.2999, 0.5825, 0.2999, 0.6488, 0.2999, 0.7152, 0.2998, 0.7152, 0.2998, 0.7152, 0.2997, 0.7152, 0.2977, 0.7152, 0.2957, 0.7152, 0.2936, 0.7152, 0.2936, 0.6697, 0.2936, 0.6243, 0.2936, 0.5788, 0.2936, 0.5579, 0.2936, 0.537, 0.2936, 0.5162, 0.2957, 0.5162, 0.2977, 0.5162, 0.2997, 0.5162, 0.2998, 0.5162, 0.2998, 0.5162, 0.636, 0.2985, 0.6344, 0.2985, 0.6328, 0.2985, 0.6312, 0.2985, 0.6312, 0.2985, 0.6312, 0.2985, 0.6312, 0.2985, 0.6311, 0.2985, 0.6311, 0.2985, 0.631, 0.2985, 0.631, 0.2965, 0.631, 0.2944, 0.631, 0.2923, 0.6311, 0.2923, 0.6311, 0.2923, 0.6312, 0.2923, 0.6328, 0.2923, 0.6344, 0.2923, 0.636, 0.2923, 0.636, 0.2943, 0.636, 0.2963, 0.636, 0.2983, 0.636, 0.2984, 0.636, 0.2985, 0.2957, 0.8553, 0.2957, 0.9216, 0.2936, 0.9216, 0.2936, 0.8553, 0.6235, 0.2985, 0.6235, 0.2985, 0.6234, 0.2985, 0.6233, 0.2985, 0.6217, 0.2985, 0.6201, 0.2985, 0.6185, 0.2985, 0.6201, 0.2985, 0.6217, 0.2984, 0.6234, 0.2983, 0.6234, 0.2963, 0.6234, 0.2943, 0.6234, 0.2923, 0.6234, 0.2923, 0.6235, 0.2923, 0.6235, 0.2923, 0.6235, 0.2944, 0.6235, 0.2965, 0.9934, 0.003731, 0.9934, 0.07007, 0.9934, 0.1364, 0.9934, 0.2027, 0.9918, 0.2027, 0.9902, 0.2027, 0.9885, 0.2027, 0.9885, 0.2027, 0.9884, 0.2027, 0.9884, 0.2027, 0.9884, 0.1364, 0.9884, 0.07007, 0.9884, 0.003731, 0.9884, 0.003731, 0.9885, 0.003731, 0.9885, 0.003731, 0.9885, 0.003731, 0.9885, 0.003731, 0.9885, 0.003731, 0.9902, 0.003731, 0.9918, 0.003731, 0.9933, 0.4424, 0.9933, 0.5087, 0.9932, 0.5087, 0.9932, 0.4424, 0.684, 0.2985, 0.6835, 0.2985, 0.6835, 0.2985, 0.6835, 0.2985, 0.6513, 0.9963, 0.6513, 0.9783, 0.6513, 0.9604, 0.6513, 0.9425, 0.6513, 0.8941, 0.6513, 0.8457, 0.6513, 0.7973, 0.6528, 0.7973, 0.6544, 0.7973, 0.656, 0.7973, 0.656, 0.8636, 0.656, 0.9299, 0.656, 0.9963, 0.6544, 0.9963, 0.6528, 0.9963, 0.5752, 0.9299, 0.5752, 0.9963, 0.5685, 0.9963, 0.5685, 0.9299, 0.7532, 0.2799, 0.7516, 0.2799, 0.75, 0.2799, 0.7485, 0.2799, 0.7485, 0.2795, 0.7485, 0.2791, 0.7485, 0.2787, 0.7485, 0.2725, 0.7485, 0.2662, 0.7485, 0.26, 0.75, 0.26, 0.7516, 0.26, 0.7532, 0.26, 0.7532, 0.2666, 0.7532, 0.2733, 0.6788, 0.8636, 0.6788, 0.7973, 0.6804, 0.7973, 0.6804, 0.8636, 0.6028, 0.9299, 0.6028, 0.9963, 0.5961, 0.9963, 0.5961, 0.9299, 0.7896, 0.2799, 0.7881, 0.2799, 0.7865, 0.2799, 0.785, 0.2799, 0.785, 0.2799, 0.785, 0.2799, 0.785, 0.2799, 0.7858, 0.2799, 0.7865, 0.2799, 0.7873, 0.2799, 0.7873, 0.2732, 0.7873, 0.2666, 0.7873, 0.26, 0.7881, 0.26, 0.7889, 0.26, 0.7896, 0.26, 0.7896, 0.2666, 0.7896, 0.2733, 0.6894, 0.9299, 0.6894, 0.9963, 0.6879, 0.9963, 0.6879, 0.9299, 0.6918, 0.2682, 0.6835, 0.2682, 0.6835, 0.26, 0.6918, 0.26, 0.1704, 0.6488, 0.1704, 0.5659, 0.2537, 0.5659, 0.2537, 0.6488, 0.2537, 0.5585, 0.1704, 0.5585, 0.08705, 0.5585, 0.003749, 0.5585, 0.01177, 0.5502, 0.01978, 0.5419, 0.0278, 0.5336, 0.02782, 0.5336, 0.02784, 0.5336, 0.02787, 0.5336, 0.03454, 0.5336, 0.04121, 0.5336, 0.04787, 0.5336, 0.0479, 0.5336, 0.04792, 0.5336, 0.04794, 0.5336, 0.04794, 0.4672, 0.04794, 0.4009, 0.04794, 0.3346, 0.04792, 0.3346, 0.0479, 0.3346, 0.04787, 0.3346, 0.03317, 0.3263, 0.01846, 0.318, 0.003749, 0.3097, 0.08705, 0.3097, 0.1704, 0.3097, 0.2537, 0.3097, 0.2537, 0.318, 0.2537, 0.3263, 0.2537, 0.3346, 0.1885, 0.3346, 0.1233, 0.3346, 0.05818, 0.3346, 0.0581, 0.3346, 0.05803, 0.3346, 0.05795, 0.3346, 0.05593, 0.3346, 0.05392, 0.3346, 0.05191, 0.3346, 0.05191, 0.4009, 0.05191, 0.4672, 0.05191, 0.5336, 0.05392, 0.5336, 0.05593, 0.5336, 0.05795, 0.5336, 0.05796, 0.5336, 0.05798, 0.5336, 0.05799, 0.5336, 0.1232, 0.5336, 0.1884, 0.5336, 0.2537, 0.5336, 0.2537, 0.5419, 0.2537, 0.5502, 0.8184, 0.5585, 0.7351, 0.5585, 0.6518, 0.5585, 0.5685, 0.5585, 0.5685, 0.4755, 0.5685, 0.3926, 0.5685, 0.3097, 0.6518, 0.3097, 0.7351, 0.3097, 0.8184, 0.3097, 0.8184, 0.318, 0.8184, 0.3263, 0.8184, 0.3346, 0.7532, 0.3346, 0.688, 0.3346, 0.6227, 0.3346, 0.6227, 0.4009, 0.6227, 0.4672, 0.6227, 0.5336, 0.688, 0.5336, 0.7532, 0.5336, 0.8184, 0.5336, 0.8184, 0.5419, 0.8184, 0.5502, 0.561, 0.3097, 0.561, 0.3926, 0.561, 0.4755, 0.561, 0.5585, 0.5527, 0.5442, 0.5444, 0.5299, 0.5361, 0.5157, 0.5361, 0.5153, 0.5361, 0.5149, 0.5361, 0.5145, 0.4694, 0.5145, 0.4028, 0.5145, 0.3361, 0.5145, 0.3278, 0.5291, 0.3195, 0.5438, 0.3111, 0.5585, 0.3111, 0.4755, 0.3111, 0.3926, 0.3111, 0.3097, 0.3195, 0.3097, 0.3278, 0.3097, 0.3361, 0.3097, 0.3361, 0.3746, 0.3361, 0.4394, 0.3361, 0.5043, 0.3361, 0.5044, 0.3361, 0.5044, 0.3361, 0.5045, 0.3361, 0.5065, 0.3361, 0.5085, 0.3361, 0.5105, 0.4028, 0.5105, 0.4694, 0.5105, 0.5361, 0.5105, 0.5361, 0.5085, 0.5361, 0.5065, 0.5361, 0.5045, 0.5361, 0.5044, 0.5361, 0.5044, 0.5361, 0.5043, 0.5361, 0.4394, 0.5361, 0.3746, 0.5361, 0.3097, 0.5444, 0.3097, 0.5527, 0.3097, 0.561, 0.8147, 0.4777, 0.8147, 0.3944, 0.8147, 0.3111, 0.8147, 0.3111, 0.8064, 0.3111, 0.7981, 0.3111, 0.7898, 0.3764, 0.7898, 0.4416, 0.7898, 0.5068, 0.7898, 0.5068, 0.7235, 0.5068, 0.6571, 0.5068, 0.5908, 0.4416, 0.5908, 0.3764, 0.5908, 0.3111, 0.5908, 0.3111, 0.5825, 0.3111, 0.5742, 0.3111, 0.5659, 0.3944, 0.5659, 0.4777, 0.5659, 0.561, 0.5659, 0.561, 0.6488, 0.561, 0.7318, 0.5685, 0.7898, 0.5685, 0.7705, 0.5685, 0.7511, 0.5685, 0.7318, 0.5685, 0.6765, 0.5685, 0.6212, 0.5685, 0.5659, 0.5685, 0.6323, 0.5685, 0.6986, 0.5685, 0.7649, 0.6338, 0.7649, 0.699, 0.7649, 0.7642, 0.7649, 0.7642, 0.7732, 0.7642, 0.7815, 0.7642, 0.7898, 0.699, 0.7898, 0.6338, 0.7898, 0.9675, 0.5659, 0.9675, 0.5853, 0.9675, 0.6046, 0.9675, 0.624, 0.9675, 0.6792, 0.9675, 0.7345, 0.9675, 0.7898, 0.9675, 0.7235, 0.9675, 0.6571, 0.9675, 0.5908, 0.9022, 0.5908, 0.837, 0.5908, 0.7717, 0.5908, 0.7717, 0.5825, 0.7717, 0.5742, 0.7717, 0.5659, 0.837, 0.5659, 0.9022, 0.5659, 0.7243, 0.2765, 0.7243, 0.2848, 0.716, 0.2848, 0.716, 0.2765, 0.8184, 0.003733, 0.8184, 0.01202, 0.8184, 0.02032, 0.8184, 0.02861, 0.8184, 0.08389, 0.8184, 0.1392, 0.8184, 0.1944, 0.8184, 0.2138, 0.8184, 0.2331, 0.8184, 0.2525, 0.7518, 0.2525, 0.6852, 0.2525, 0.6185, 0.2525, 0.6185, 0.2442, 0.6185, 0.2359, 0.6185, 0.2276, 0.6185, 0.1723, 0.6185, 0.1171, 0.6185, 0.06177, 0.6185, 0.04243, 0.6185, 0.02308, 0.6185, 0.003731, 0.6852, 0.003732, 0.7518, 0.003732, 0.9642, 0.1336, 0.9642, 0.1985, 0.9559, 0.1985, 0.9559, 0.1336, 0.6593, 0.2682, 0.651, 0.2682, 0.651, 0.26, 0.6593, 0.26, 0.6268, 0.2765, 0.6268, 0.2848, 0.6185, 0.2848, 0.6185, 0.2765, 0.9642, 0.4396, 0.9642, 0.5045, 0.9559, 0.5045, 0.9559, 0.4396, 0.9234, 0.1985, 0.9234, 0.1336, 0.9234, 0.06867, 0.9234, 0.003731, 0.9301, 0.003731, 0.9368, 0.003731, 0.9435, 0.003731, 0.9435, 0.003809, 0.9435, 0.003887, 0.9435, 0.003964, 0.9452, 0.003964, 0.9468, 0.003964, 0.9484, 0.003964, 0.9459, 0.06296, 0.9435, 0.122, 0.9411, 0.1809, 0.9352, 0.1868, 0.9293, 0.1927, 0.9484, 0.003731, 0.9484, 0.003809, 0.9484, 0.003887, 0.9484, 0.003964, 0.9484, 0.06882, 0.9484, 0.1337, 0.9484, 0.1985, 0.9425, 0.1927, 0.9366, 0.1868, 0.9307, 0.1809, 0.9283, 0.1219, 0.9258, 0.0628, 0.9234, 0.003731, 0.9302, 0.003731, 0.937, 0.003731, 0.9437, 0.003731, 0.9453, 0.003731, 0.9468, 0.003731, 0.7485, 0.2928, 0.7485, 0.2933, 0.7544, 0.2874, 0.7544, 0.2908, 0.9234, 0.5045, 0.9234, 0.4396, 0.9234, 0.3746, 0.9234, 0.3097, 0.9302, 0.3097, 0.9369, 0.3097, 0.9437, 0.3097, 0.9437, 0.3098, 0.9437, 0.3099, 0.9437, 0.3099, 0.9453, 0.3099, 0.9468, 0.3099, 0.9484, 0.3099, 0.946, 0.3689, 0.9435, 0.4279, 0.9411, 0.4869, 0.9352, 0.4928, 0.9293, 0.4986, 0.2612, 0.8327, 0.2612, 0.7678, 0.2612, 0.7029, 0.2612, 0.638, 0.2612, 0.6379, 0.2612, 0.6379, 0.2612, 0.6379, 0.2612, 0.6379, 0.2612, 0.6379, 0.2612, 0.6379, 0.2695, 0.6379, 0.2778, 0.6379, 0.2861, 0.6379, 0.2837, 0.697, 0.2813, 0.7561, 0.2788, 0.8151, 0.2729, 0.821, 0.267, 0.8269, 0.7787, 0.2924, 0.7787, 0.2919, 0.7728, 0.2978, 0.7728, 0.2943, 0.2758, 0.755, 0.2744, 0.821, 0.2685, 0.8151, 0.2706, 0.7486, 0.9962, 0.7724, 0.9962, 0.8387, 0.9962, 0.9051, 0.9962, 0.9714, 0.9925, 0.9714, 0.9888, 0.9714, 0.9851, 0.9714, 0.9817, 0.923, 0.9783, 0.8746, 0.975, 0.8262, 0.9753, 0.8262, 0.9756, 0.8262, 0.9759, 0.8262, 0.9759, 0.8083, 0.9759, 0.7903, 0.9759, 0.7724, 0.9827, 0.7724, 0.9894, 0.7724, 0.9963, 0.5659, 0.9963, 0.6323, 0.9963, 0.6986, 0.9963, 0.7649, 0.9925, 0.7649, 0.9887, 0.7649, 0.9849, 0.7649, 0.9816, 0.7165, 0.9783, 0.6681, 0.975, 0.6197, 0.9753, 0.6227, 0.9757, 0.6256, 0.9761, 0.6286, 0.9761, 0.6077, 0.9761, 0.5868, 0.9761, 0.5659, 0.9828, 0.5659, 0.9895, 0.5659, 0.9484, 0.3097, 0.9484, 0.3098, 0.9484, 0.3099, 0.9484, 0.3099, 0.9484, 0.3748, 0.9484, 0.4397, 0.9484, 0.5045, 0.9425, 0.4986, 0.9366, 0.4928, 0.9307, 0.4869, 0.9283, 0.4278, 0.9258, 0.3688, 0.9234, 0.3097, 0.9302, 0.3097, 0.937, 0.3097, 0.9439, 0.3097, 0.9454, 0.3097, 0.9469, 0.3097, 0.803, 0.2649, 0.803, 0.2644, 0.7971, 0.2703, 0.7971, 0.2668, 0.8509, 0.3097, 0.8509, 0.3746, 0.8509, 0.4394, 0.8509, 0.5043, 0.8509, 0.5044, 0.8509, 0.5044, 0.8509, 0.5045, 0.8494, 0.5045, 0.8478, 0.5045, 0.8462, 0.5045, 0.8395, 0.5045, 0.8327, 0.5045, 0.8259, 0.5045, 0.8284, 0.4454, 0.8308, 0.3864, 0.8333, 0.3273, 0.8392, 0.3214, 0.845, 0.3156, 0.8363, 0.3874, 0.8377, 0.3214, 0.8436, 0.3273, 0.8415, 0.3938, 0.7862, 0.2929, 0.7862, 0.2933, 0.7921, 0.2875, 0.7921, 0.2909, 0.2695, 0.4092, 0.2612, 0.4092, 0.2612, 0.3097, 0.2695, 0.3097, 0.8992, 0.1032, 0.8909, 0.1032, 0.8909, 0.003731, 0.8992, 0.003731, 0.8426, 0.2027, 0.8509, 0.2027, 0.8509, 0.3022, 0.8426, 0.3022, 0.8668, 0.1032, 0.8584, 0.1032, 0.8584, 0.003731, 0.8668, 0.003731, 0.4111, 0.1032, 0.3111, 0.1032, 0.3111, 0.003731, 0.4111, 0.003732, 0.2037, 0.2027, 0.3036, 0.2027, 0.3036, 0.3022, 0.2037, 0.3022, 0.003749, 0.3097, 0.01846, 0.318, 0.03317, 0.3263, 0.04787, 0.3346, 0.04121, 0.3346, 0.03454, 0.3346, 0.02787, 0.3346, 0.02784, 0.3346, 0.02782, 0.3346, 0.0278, 0.3346, 0.0278, 0.4009, 0.0278, 0.4672, 0.0278, 0.5336, 0.01978, 0.5419, 0.01177, 0.5502, 0.003749, 0.5585, 0.003749, 0.4755, 0.003749, 0.3926, 0.7775, 0.2799, 0.7767, 0.2799, 0.7759, 0.2799, 0.7752, 0.2799, 0.7752, 0.2769, 0.7752, 0.2738, 0.7752, 0.2707, 0.7752, 0.2671, 0.7752, 0.2635, 0.7752, 0.26, 0.7759, 0.26, 0.7767, 0.26, 0.7775, 0.26, 0.7775, 0.26, 0.7775, 0.26, 0.7775, 0.26, 0.7775, 0.2605, 0.7775, 0.261, 0.7775, 0.2614, 0.7775, 0.2676, 0.7775, 0.2738, 0.7137, 0.9299, 0.7145, 0.9299, 0.7145, 0.9963, 0.7137, 0.9963, 0.6513, 0.2945, 0.6513, 0.2937, 0.6513, 0.2937, 0.6513, 0.2945, 0.7, 0.7973, 0.7, 0.7973, 0.7, 0.7973, 0.7, 0.7973, 0.7015, 0.7973, 0.7031, 0.7973, 0.7046, 0.7973, 0.7046, 0.8636, 0.7046, 0.9299, 0.7046, 0.9963, 0.7039, 0.9963, 0.7031, 0.9963, 0.7023, 0.9963, 0.7023, 0.9299, 0.7023, 0.8636, 0.7023, 0.7973, 0.7015, 0.7973, 0.7008, 0.7973, 0.6438, 0.7973, 0.6371, 0.7973, 0.6304, 0.7973, 0.6238, 0.7973, 0.6238, 0.8636, 0.6238, 0.9299, 0.6238, 0.9963, 0.6237, 0.9963, 0.6237, 0.9963, 0.6237, 0.9963, 0.6237, 0.9299, 0.6237, 0.8636, 0.6237, 0.7973, 0.6273, 0.7973, 0.6309, 0.7973, 0.6345, 0.7973, 0.6376, 0.7973, 0.6407, 0.7973, 0.0, 0.0, 0.0, 0.0, 0.0, 0.0, 0.7775, 0.28, 0.7759, 0.28, 0.7744, 0.28, 0.7728, 0.28, 0.7728, 0.2733, 0.7728, 0.2667, 0.7728, 0.26, 0.7744, 0.26, 0.7759, 0.26, 0.7775, 0.26, 0.7775, 0.26, 0.7775, 0.26, 0.7775, 0.26, 0.7775, 0.2667, 0.7775, 0.2733, 0.7775, 0.2799, 0.7775, 0.28, 0.7775, 0.28, 0.7638, 0.2733, 0.7653, 0.2733, 0.7653, 0.2799, 0.7638, 0.2799, 0.665, 0.8636, 0.6635, 0.8636, 0.6635, 0.7973, 0.665, 0.7973, 0.3111, 0.5585, 0.3195, 0.5438, 0.3278, 0.5291, 0.3361, 0.5145, 0.3361, 0.5211, 0.3361, 0.5278, 0.3361, 0.5345, 0.4028, 0.5345, 0.4694, 0.5345, 0.5361, 0.5345, 0.5361, 0.5282, 0.5361, 0.5219, 0.5361, 0.5157, 0.5444, 0.5299, 0.5527, 0.5442, 0.561, 0.5585, 0.4777, 0.5585, 0.3944, 0.5585, 0.6713, 0.2925, 0.6728, 0.2925, 0.6744, 0.2925, 0.676, 0.2925, 0.676, 0.2924, 0.676, 0.2924, 0.676, 0.2923, 0.676, 0.2924, 0.676, 0.2924, 0.676, 0.2925, 0.676, 0.2945, 0.676, 0.2965, 0.676, 0.2985, 0.6744, 0.2985, 0.6728, 0.2985, 0.6713, 0.2985, 0.6713, 0.2965, 0.6713, 0.2945, 0.6713, 0.2925, 0.6728, 0.2924, 0.6728, 0.2925, 0.2999, 0.5087, 0.2998, 0.5087, 0.2998, 0.5087, 0.2997, 0.5087, 0.2977, 0.5087, 0.2957, 0.5087, 0.2936, 0.5087, 0.2936, 0.4603, 0.2936, 0.4119, 0.2936, 0.3635, 0.2957, 0.3455, 0.2977, 0.3276, 0.2997, 0.3097, 0.2998, 0.3097, 0.2998, 0.3097, 0.2999, 0.3097, 0.2998, 0.3097, 0.2998, 0.3097, 0.2997, 0.3097, 0.2997, 0.376, 0.2997, 0.4424, 0.2997, 0.5087, 0.2998, 0.5087, 0.2998, 0.5087, 0.2936, 0.3635, 0.2936, 0.3455, 0.2936, 0.3276, 0.2936, 0.3097, 0.2957, 0.3097, 0.2977, 0.3097, 0.2997, 0.3097, 0.2998, 0.3097, 0.2998, 0.3097, 0.2999, 0.3097, 0.2998, 0.3097, 0.2998, 0.3097, 0.2997, 0.3097, 0.2977, 0.3276, 0.2957, 0.3455, 0.9112, 0.3097, 0.9112, 0.376, 0.9112, 0.4424, 0.9112, 0.5087, 0.9128, 0.5087, 0.9143, 0.5087, 0.9159, 0.5087, 0.9144, 0.5087, 0.9129, 0.5087, 0.9114, 0.5087, 0.9046, 0.5087, 0.8977, 0.5087, 0.8909, 0.5087, 0.8909, 0.4424, 0.8909, 0.376, 0.8909, 0.3097, 0.8977, 0.3097, 0.9044, 0.3097, 0.9112, 0.3097, 0.9128, 0.3097, 0.9143, 0.3097, 0.9159, 0.3097, 0.9143, 0.3097, 0.9128, 0.3097, 0.6835, 0.2923, 0.6851, 0.2923, 0.6866, 0.2923, 0.6882, 0.2923, 0.6882, 0.2943, 0.6882, 0.2963, 0.6882, 0.2983, 0.6882, 0.2984, 0.6882, 0.2985, 0.6882, 0.2985, 0.6866, 0.2985, 0.6851, 0.2984, 0.6835, 0.2983, 0.6835, 0.2963, 0.6835, 0.2943, 0.0, 0.0, 0.0, 0.0, 0.0, 0.0, 0.9932, 0.5087, 0.9916, 0.5087, 0.99, 0.5087, 0.9884, 0.5087, 0.9884, 0.4878, 0.9884, 0.4669, 0.9884, 0.4461, 0.9884, 0.4006, 0.9884, 0.3552, 0.9884, 0.3097, 0.99, 0.3097, 0.9916, 0.3097, 0.9932, 0.3097, 0.9932, 0.376, 0.9932, 0.4424, 0.6437, 0.2937, 0.6437, 0.2953, 0.6437, 0.2969, 0.6437, 0.2985, 0.6437, 0.2969, 0.6436, 0.2953, 0.6435, 0.2937, 0.6436, 0.2937, 0.6437, 0.2937, 0.9484, 0.003731, 0.9468, 0.003809, 0.9468, 0.003731, 0.6185, 0.2985, 0.6185, 0.2985, 0.6201, 0.2985, 0.6185, 0.2983, 0.6185, 0.2984, 0.6185, 0.2985, 0.6185, 0.2985, 0.6185, 0.2985, 0.6185, 0.2984, 0.6185, 0.2983, 0.6185, 0.2963, 0.6185, 0.2943, 0.6185, 0.2923, 0.6201, 0.2923, 0.6217, 0.2923, 0.6234, 0.2923, 0.6234, 0.2943, 0.6234, 0.2963, 0.6234, 0.2983, 0.6217, 0.2983, 0.6201, 0.2983, 0.8584, 0.5087, 0.86, 0.5087, 0.8617, 0.5087, 0.8633, 0.5087, 0.8633, 0.4424, 0.8633, 0.376, 0.8633, 0.3097, 0.8617, 0.3097, 0.86, 0.3097, 0.8584, 0.3097, 0.86, 0.3097, 0.8615, 0.3097, 0.8631, 0.3097, 0.8699, 0.3097, 0.8766, 0.3097, 0.8834, 0.3097, 0.8834, 0.376, 0.8834, 0.4424, 0.8834, 0.5087, 0.8751, 0.5087, 0.8668, 0.5087, 0.8585, 0.5087, 0.8585, 0.5087, 0.8584, 0.5087, 0.6217, 0.2984, 0.6217, 0.2983, 0.6234, 0.2983, 0.6201, 0.2985, 0.6201, 0.2984, 0.6217, 0.2984, 0.6217, 0.2984, 0.6201, 0.2984, 0.6217, 0.2983, 0.6201, 0.2984, 0.6201, 0.2983, 0.6217, 0.2983, 0.6201, 0.2985, 0.6185, 0.2985, 0.6201, 0.2984, 0.6185, 0.2985, 0.6185, 0.2984, 0.6201, 0.2984, 0.6201, 0.2984, 0.6185, 0.2984, 0.6201, 0.2983, 0.6185, 0.2984, 0.6185, 0.2983, 0.6201, 0.2983, 0.9452, 0.003731, 0.9435, 0.003809, 0.9435, 0.003731, 0.9468, 0.003731, 0.9452, 0.003809, 0.9452, 0.003731, 0.9452, 0.003731, 0.9452, 0.003809, 0.9435, 0.003809, 0.9452, 0.003809, 0.9435, 0.003887, 0.9435, 0.003809, 0.9468, 0.003731, 0.9468, 0.003809, 0.9452, 0.003809, 0.9468, 0.003809, 0.9452, 0.003887, 0.9452, 0.003809, 0.9452, 0.003809, 0.9452, 0.003887, 0.9435, 0.003887, 0.9452, 0.003887, 0.9435, 0.003964, 0.9435, 0.003887, 0.0, 0.0, 0.0, 0.0, 0.0, 0.0, 0.0, 0.0, 0.0, 0.0, 0.0, 0.0, 0.0, 0.0, 0.0, 0.0, 0.0, 0.0, 0.0, 0.0, 0.0, 0.0, 0.0, 0.0, 0.0, 0.0, 0.0, 0.0, 0.0, 0.0, 0.0, 0.0, 0.0, 0.0, 0.0, 0.0, 0.0, 0.0, 0.0, 0.0, 0.0, 0.0, 0.0, 0.0, 0.0, 0.0, 0.0, 0.0, 0.6744, 0.2925, 0.676, 0.2924, 0.676, 0.2925, 0.6728, 0.2925, 0.6744, 0.2924, 0.6744, 0.2925, 0.6744, 0.2925, 0.6744, 0.2924, 0.676, 0.2924, 0.6744, 0.2924, 0.676, 0.2924, 0.676, 0.2924, 0.6728, 0.2925, 0.6728, 0.2924, 0.6744, 0.2924, 0.6728, 0.2924, 0.6744, 0.2924, 0.6744, 0.2924, 0.6744, 0.2924, 0.6744, 0.2924, 0.676, 0.2924, 0.6744, 0.2924, 0.676, 0.2923, 0.676, 0.2924, 0.6682, 0.8636, 0.6666, 0.8636, 0.6666, 0.7973, 0.6682, 0.7973, 0.6666, 0.8636, 0.665, 0.8636, 0.665, 0.7973, 0.6666, 0.7973, 0.6682, 0.9963, 0.6666, 0.9963, 0.6666, 0.9299, 0.6682, 0.9299, 0.6682, 0.9299, 0.6666, 0.9299, 0.6666, 0.8636, 0.6682, 0.8636, 0.6666, 0.9963, 0.665, 0.9963, 0.665, 0.9299, 0.6666, 0.9299, 0.6666, 0.9299, 0.665, 0.9299, 0.665, 0.8636, 0.6666, 0.8636, 0.665, 0.9963, 0.6635, 0.9963, 0.6635, 0.9299, 0.665, 0.9299, 0.665, 0.9299, 0.6635, 0.9299, 0.6635, 0.8636, 0.665, 0.8636, 0.7607, 0.2733, 0.7622, 0.2733, 0.7622, 0.2799, 0.7607, 0.2799, 0.7622, 0.2733, 0.7638, 0.2733, 0.7638, 0.2799, 0.7622, 0.2799, 0.7607, 0.26, 0.7622, 0.26, 0.7622, 0.2666, 0.7607, 0.2666, 0.7607, 0.2666, 0.7622, 0.2666, 0.7622, 0.2733, 0.7607, 0.2733, 0.7622, 0.26, 0.7638, 0.26, 0.7638, 0.2666, 0.7622, 0.2666, 0.7622, 0.2666, 0.7638, 0.2666, 0.7638, 0.2733, 0.7622, 0.2733, 0.7638, 0.26, 0.7653, 0.26, 0.7653, 0.2666, 0.7638, 0.2666, 0.7638, 0.2666, 0.7653, 0.2666, 0.7653, 0.2733, 0.7638, 0.2733, 0.0, 0.0, 0.0, 0.0, 0.0, 0.0, 0.0, 0.0, 0.0, 0.0, 0.0, 0.0, 0.0, 0.0, 0.0, 0.0, 0.0, 0.0, 0.0, 0.0, 0.0, 0.0, 0.0, 0.0, 0.0, 0.0, 0.0, 0.0, 0.0, 0.0, 0.7775, 0.2667, 0.7775, 0.2733, 0.7775, 0.2671, 0.7775, 0.2671, 0.7775, 0.2733, 0.7775, 0.2738, 0.7775, 0.2733, 0.7775, 0.2799, 0.7775, 0.2738, 0.6513, 0.296, 0.6513, 0.2952, 0.6513, 0.2952, 0.6513, 0.296, 0.6513, 0.2952, 0.6513, 0.2945, 0.6513, 0.2945, 0.6513, 0.2952, 0.6512, 0.296, 0.6512, 0.2952, 0.6513, 0.2952, 0.6513, 0.296, 0.6513, 0.296, 0.6513, 0.2952, 0.6513, 0.2952, 0.6513, 0.296, 0.6512, 0.2952, 0.6512, 0.2945, 0.6513, 0.2945, 0.6513, 0.2952, 0.6513, 0.2952, 0.6513, 0.2945, 0.6513, 0.2945, 0.6513, 0.2952, 0.6512, 0.2945, 0.6512, 0.2937, 0.6513, 0.2937, 0.6513, 0.2945, 0.6513, 0.2945, 0.6513, 0.2937, 0.6513, 0.2937, 0.6513, 0.2945, 0.7121, 0.9299, 0.7129, 0.9299, 0.7129, 0.9963, 0.7121, 0.9963, 0.7129, 0.9299, 0.7137, 0.9299, 0.7137, 0.9963, 0.7129, 0.9963, 0.7121, 0.7973, 0.7129, 0.7973, 0.7129, 0.8636, 0.7121, 0.8636, 0.7121, 0.8636, 0.7129, 0.8636, 0.7129, 0.9299, 0.7121, 0.9299, 0.7129, 0.7973, 0.7137, 0.7973, 0.7137, 0.8636, 0.7129, 0.8636, 0.7129, 0.8636, 0.7137, 0.8636, 0.7137, 0.9299, 0.7129, 0.9299, 0.7137, 0.7973, 0.7145, 0.7973, 0.7145, 0.8636, 0.7137, 0.8636, 0.7137, 0.8636, 0.7145, 0.8636, 0.7145, 0.9299, 0.7137, 0.9299, 0.003749, 0.2027, 0.1037, 0.2027, 0.1037, 0.3022, 0.003749, 0.3022, 0.1037, 0.2027, 0.2037, 0.2027, 0.2037, 0.3022, 0.1037, 0.3022, 0.003749, 0.003731, 0.1037, 0.003731, 0.1037, 0.1032, 0.003749, 0.1032, 0.003749, 0.1032, 0.1037, 0.1032, 0.1037, 0.2027, 0.003749, 0.2027, 0.1037, 0.003731, 0.2037, 0.003731, 0.2037, 0.1032, 0.1037, 0.1032, 0.1037, 0.1032, 0.2037, 0.1032, 0.2037, 0.2027, 0.1037, 0.2027, 0.2037, 0.003731, 0.3036, 0.003731, 0.3036, 0.1032, 0.2037, 0.1032, 0.2037, 0.1032, 0.3036, 0.1032, 0.3036, 0.2027, 0.2037, 0.2027, 0.611, 0.1032, 0.5111, 0.1032, 0.5111, 0.003732, 0.611, 0.003733, 0.5111, 0.1032, 0.4111, 0.1032, 0.4111, 0.003732, 0.5111, 0.003732, 0.611, 0.3022, 0.5111, 0.3022, 0.5111, 0.2027, 0.611, 0.2027, 0.611, 0.2027, 0.5111, 0.2027, 0.5111, 0.1032, 0.611, 0.1032, 0.5111, 0.3022, 0.4111, 0.3022, 0.4111, 0.2027, 0.5111, 0.2027, 0.5111, 0.2027, 0.4111, 0.2027, 0.4111, 0.1032, 0.5111, 0.1032, 0.4111, 0.3022, 0.3111, 0.3022, 0.3111, 0.2027, 0.4111, 0.2027, 0.4111, 0.2027, 0.3111, 0.2027, 0.3111, 0.1032, 0.4111, 0.1032, 0.8834, 0.1032, 0.8751, 0.1032, 0.8751, 0.003731, 0.8834, 0.003731, 0.8751, 0.1032, 0.8668, 0.1032, 0.8668, 0.003731, 0.8751, 0.003731, 0.8834, 0.3022, 0.8751, 0.3022, 0.8751, 0.2027, 0.8834, 0.2027, 0.8834, 0.2027, 0.8751, 0.2027, 0.8751, 0.1032, 0.8834, 0.1032, 0.8751, 0.3022, 0.8668, 0.3022, 0.8668, 0.2027, 0.8751, 0.2027, 0.8751, 0.2027, 0.8668, 0.2027, 0.8668, 0.1032, 0.8751, 0.1032, 0.8668, 0.3022, 0.8584, 0.3022, 0.8584, 0.2027, 0.8668, 0.2027, 0.8668, 0.2027, 0.8584, 0.2027, 0.8584, 0.1032, 0.8668, 0.1032, 0.8259, 0.2027, 0.8343, 0.2027, 0.8343, 0.3022, 0.8259, 0.3022, 0.8343, 0.2027, 0.8426, 0.2027, 0.8426, 0.3022, 0.8343, 0.3022, 0.8259, 0.003731, 0.8343, 0.003731, 0.8343, 0.1032, 0.8259, 0.1032, 0.8259, 0.1032, 0.8343, 0.1032, 0.8343, 0.2027, 0.8259, 0.2027, 0.8343, 0.003731, 0.8426, 0.003731, 0.8426, 0.1032, 0.8343, 0.1032, 0.8343, 0.1032, 0.8426, 0.1032, 0.8426, 0.2027, 0.8343, 0.2027, 0.8426, 0.003731, 0.8509, 0.003731, 0.8509, 0.1032, 0.8426, 0.1032, 0.8426, 0.1032, 0.8509, 0.1032, 0.8509, 0.2027, 0.8426, 0.2027, 0.9159, 0.1032, 0.9076, 0.1032, 0.9076, 0.003731, 0.9159, 0.003731, 0.9076, 0.1032, 0.8992, 0.1032, 0.8992, 0.003731, 0.9076, 0.003731, 0.9159, 0.3022, 0.9076, 0.3022, 0.9076, 0.2027, 0.9159, 0.2027, 0.9159, 0.2027, 0.9076, 0.2027, 0.9076, 0.1032, 0.9159, 0.1032, 0.9076, 0.3022, 0.8992, 0.3022, 0.8992, 0.2027, 0.9076, 0.2027, 0.9076, 0.2027, 0.8992, 0.2027, 0.8992, 0.1032, 0.9076, 0.1032, 0.8992, 0.3022, 0.8909, 0.3022, 0.8909, 0.2027, 0.8992, 0.2027, 0.8992, 0.2027, 0.8909, 0.2027, 0.8909, 0.1032, 0.8992, 0.1032, 0.2861, 0.4092, 0.2778, 0.4092, 0.2778, 0.3097, 0.2861, 0.3097, 0.2778, 0.4092, 0.2695, 0.4092, 0.2695, 0.3097, 0.2778, 0.3097, 0.2861, 0.6082, 0.2778, 0.6082, 0.2778, 0.5087, 0.2861, 0.5087, 0.2861, 0.5087, 0.2778, 0.5087, 0.2778, 0.4092, 0.2861, 0.4092, 0.2778, 0.6082, 0.2695, 0.6082, 0.2695, 0.5087, 0.2778, 0.5087, 0.2778, 0.5087, 0.2695, 0.5087, 0.2695, 0.4092, 0.2778, 0.4092, 0.2695, 0.6082, 0.2612, 0.6082, 0.2612, 0.5087, 0.2695, 0.5087, 0.2695, 0.5087, 0.2612, 0.5087, 0.2612, 0.4092, 0.2695, 0.4092, 0.7862, 0.2919, 0.7862, 0.2924, 0.7921, 0.2943, 0.7921, 0.2978, 0.7862, 0.2924, 0.7862, 0.2929, 0.7921, 0.2909, 0.7921, 0.2943, 0.9484, 0.1985, 0.9401, 0.1985, 0.9381, 0.1927, 0.9425, 0.1927, 0.9425, 0.1927, 0.9381, 0.1927, 0.9361, 0.1868, 0.9366, 0.1868, 0.9401, 0.1985, 0.9317, 0.1985, 0.9337, 0.1927, 0.9381, 0.1927, 0.9381, 0.1927, 0.9337, 0.1927, 0.9357, 0.1868, 0.9361, 0.1868, 0.9317, 0.1985, 0.9234, 0.1985, 0.9293, 0.1927, 0.9337, 0.1927, 0.9337, 0.1927, 0.9293, 0.1927, 0.9352, 0.1868, 0.9357, 0.1868, 0.8334, 0.5193, 0.8348, 0.4534, 0.8393, 0.4603, 0.8371, 0.5268, 0.8348, 0.4534, 0.8363, 0.3874, 0.8415, 0.3938, 0.8393, 0.4603, 0.8259, 0.5045, 0.8259, 0.4396, 0.8304, 0.4465, 0.8297, 0.5119, 0.8297, 0.5119, 0.8304, 0.4465, 0.8348, 0.4534, 0.8334, 0.5193, 0.8259, 0.4396, 0.8259, 0.3746, 0.8311, 0.381, 0.8304, 0.4465, 0.8304, 0.4465, 0.8311, 0.381, 0.8363, 0.3874, 0.8348, 0.4534, 0.8259, 0.3746, 0.8259, 0.3097, 0.8318, 0.3156, 0.8311, 0.381, 0.8311, 0.381, 0.8318, 0.3156, 0.8377, 0.3214, 0.8363, 0.3874, 0.803, 0.2658, 0.803, 0.2653, 0.7971, 0.2634, 0.7971, 0.26, 0.803, 0.2653, 0.803, 0.2649, 0.7971, 0.2668, 0.7971, 0.2634, 0.8259, 0.3097, 0.8343, 0.3097, 0.8362, 0.3156, 0.8318, 0.3156, 0.8318, 0.3156, 0.8362, 0.3156, 0.8382, 0.3214, 0.8377, 0.3214, 0.8343, 0.3097, 0.8426, 0.3097, 0.8406, 0.3156, 0.8362, 0.3156, 0.8362, 0.3156, 0.8406, 0.3156, 0.8387, 0.3214, 0.8382, 0.3214, 0.8426, 0.3097, 0.8509, 0.3097, 0.845, 0.3156, 0.8406, 0.3156, 0.8406, 0.3156, 0.845, 0.3156, 0.8392, 0.3214, 0.8387, 0.3214, 0.2787, 0.6231, 0.2773, 0.6891, 0.2728, 0.6822, 0.275, 0.6157, 0.2773, 0.6891, 0.2758, 0.755, 0.2706, 0.7486, 0.2728, 0.6822, 0.2861, 0.6379, 0.2861, 0.7029, 0.2817, 0.696, 0.2824, 0.6305, 0.2824, 0.6305, 0.2817, 0.696, 0.2773, 0.6891, 0.2787, 0.6231, 0.2861, 0.7029, 0.2861, 0.7678, 0.281, 0.7614, 0.2817, 0.696, 0.2817, 0.696, 0.281, 0.7614, 0.2758, 0.755, 0.2773, 0.6891, 0.2861, 0.7678, 0.2861, 0.8327, 0.2803, 0.8269, 0.281, 0.7614, 0.281, 0.7614, 0.2803, 0.8269, 0.2744, 0.821, 0.2758, 0.755, 0.7787, 0.2933, 0.7787, 0.2929, 0.7728, 0.2909, 0.7728, 0.2875, 0.7787, 0.2929, 0.7787, 0.2924, 0.7728, 0.2943, 0.7728, 0.2909, 0.2861, 0.8327, 0.2778, 0.8327, 0.2759, 0.8269, 0.2803, 0.8269, 0.2803, 0.8269, 0.2759, 0.8269, 0.2739, 0.821, 0.2744, 0.821, 0.2778, 0.8327, 0.2695, 0.8327, 0.2714, 0.8269, 0.2759, 0.8269, 0.2759, 0.8269, 0.2714, 0.8269, 0.2734, 0.821, 0.2739, 0.821, 0.2695, 0.8327, 0.2612, 0.8327, 0.267, 0.8269, 0.2714, 0.8269, 0.2714, 0.8269, 0.267, 0.8269, 0.2729, 0.821, 0.2734, 0.821, 0.7485, 0.2918, 0.7485, 0.2923, 0.7544, 0.2943, 0.7544, 0.2977, 0.7485, 0.2923, 0.7485, 0.2928, 0.7544, 0.2908, 0.7544, 0.2943, 0.9484, 0.5045, 0.9401, 0.5045, 0.9381, 0.4986, 0.9425, 0.4986, 0.9425, 0.4986, 0.9381, 0.4986, 0.9361, 0.4928, 0.9366, 0.4928, 0.9401, 0.5045, 0.9317, 0.5045, 0.9337, 0.4986, 0.9381, 0.4986, 0.9381, 0.4986, 0.9337, 0.4986, 0.9357, 0.4928, 0.9361, 0.4928, 0.9317, 0.5045, 0.9234, 0.5045, 0.9293, 0.4986, 0.9337, 0.4986, 0.9337, 0.4986, 0.9293, 0.4986, 0.9352, 0.4928, 0.9357, 0.4928, 0.9642, 0.3097, 0.9642, 0.3746, 0.9559, 0.3746, 0.9559, 0.3097, 0.9642, 0.3746, 0.9642, 0.4396, 0.9559, 0.4396, 0.9559, 0.3746, 0.9809, 0.3097, 0.9809, 0.3746, 0.9726, 0.3746, 0.9726, 0.3097, 0.9726, 0.3097, 0.9726, 0.3746, 0.9642, 0.3746, 0.9642, 0.3097, 0.9809, 0.3746, 0.9809, 0.4396, 0.9726, 0.4396, 0.9726, 0.3746, 0.9726, 0.3746, 0.9726, 0.4396, 0.9642, 0.4396, 0.9642, 0.3746, 0.9809, 0.4396, 0.9809, 0.5045, 0.9726, 0.5045, 0.9726, 0.4396, 0.9726, 0.4396, 0.9726, 0.5045, 0.9642, 0.5045, 0.9642, 0.4396, 0.6268, 0.26, 0.6268, 0.2682, 0.6185, 0.2682, 0.6185, 0.26, 0.6268, 0.2682, 0.6268, 0.2765, 0.6185, 0.2765, 0.6185, 0.2682, 0.6435, 0.26, 0.6435, 0.2682, 0.6352, 0.2682, 0.6352, 0.26, 0.6352, 0.26, 0.6352, 0.2682, 0.6268, 0.2682, 0.6268, 0.26, 0.6435, 0.2682, 0.6435, 0.2765, 0.6352, 0.2765, 0.6352, 0.2682, 0.6352, 0.2682, 0.6352, 0.2765, 0.6268, 0.2765, 0.6268, 0.2682, 0.6435, 0.2765, 0.6435, 0.2848, 0.6352, 0.2848, 0.6352, 0.2765, 0.6352, 0.2765, 0.6352, 0.2848, 0.6268, 0.2848, 0.6268, 0.2765, 0.676, 0.2682, 0.6677, 0.2682, 0.6677, 0.26, 0.676, 0.26, 0.6677, 0.2682, 0.6593, 0.2682, 0.6593, 0.26, 0.6677, 0.26, 0.676, 0.2848, 0.6677, 0.2848, 0.6677, 0.2765, 0.676, 0.2765, 0.676, 0.2765, 0.6677, 0.2765, 0.6677, 0.2682, 0.676, 0.2682, 0.6677, 0.2848, 0.6593, 0.2848, 0.6593, 0.2765, 0.6677, 0.2765, 0.6677, 0.2765, 0.6593, 0.2765, 0.6593, 0.2682, 0.6677, 0.2682, 0.6593, 0.2848, 0.651, 0.2848, 0.651, 0.2765, 0.6593, 0.2765, 0.6593, 0.2765, 0.651, 0.2765, 0.651, 0.2682, 0.6593, 0.2682, 0.9642, 0.003731, 0.9642, 0.06867, 0.9559, 0.06867, 0.9559, 0.003731, 0.9642, 0.06867, 0.9642, 0.1336, 0.9559, 0.1336, 0.9559, 0.06867, 0.9809, 0.003731, 0.9809, 0.06867, 0.9725, 0.06867, 0.9725, 0.003731, 0.9725, 0.003731, 0.9725, 0.06867, 0.9642, 0.06867, 0.9642, 0.003731, 0.9809, 0.06867, 0.9809, 0.1336, 0.9725, 0.1336, 0.9725, 0.06867, 0.9725, 0.06867, 0.9725, 0.1336, 0.9642, 0.1336, 0.9642, 0.06867, 0.9809, 0.1336, 0.9809, 0.1985, 0.9725, 0.1985, 0.9725, 0.1336, 0.9725, 0.1336, 0.9725, 0.1985, 0.9642, 0.1985, 0.9642, 0.1336, 0.7243, 0.26, 0.7243, 0.2682, 0.716, 0.2682, 0.716, 0.26, 0.7243, 0.2682, 0.7243, 0.2765, 0.716, 0.2765, 0.716, 0.2682, 0.741, 0.26, 0.741, 0.2682, 0.7326, 0.2682, 0.7326, 0.26, 0.7326, 0.26, 0.7326, 0.2682, 0.7243, 0.2682, 0.7243, 0.26, 0.741, 0.2682, 0.741, 0.2765, 0.7326, 0.2765, 0.7326, 0.2682, 0.7326, 0.2682, 0.7326, 0.2765, 0.7243, 0.2765, 0.7243, 0.2682, 0.741, 0.2765, 0.741, 0.2848, 0.7326, 0.2848, 0.7326, 0.2765, 0.7326, 0.2765, 0.7326, 0.2848, 0.7243, 0.2848, 0.7243, 0.2765, 0.1704, 0.8147, 0.1704, 0.7318, 0.2537, 0.7318, 0.2537, 0.8147, 0.1704, 0.7318, 0.1704, 0.6488, 0.2537, 0.6488, 0.2537, 0.7318, 0.003749, 0.8147, 0.003749, 0.7318, 0.08705, 0.7318, 0.08705, 0.8147, 0.08705, 0.8147, 0.08705, 0.7318, 0.1704, 0.7318, 0.1704, 0.8147, 0.003749, 0.7318, 0.003749, 0.6488, 0.08705, 0.6488, 0.08705, 0.7318, 0.08705, 0.7318, 0.08705, 0.6488, 0.1704, 0.6488, 0.1704, 0.7318, 0.003749, 0.6488, 0.003749, 0.5659, 0.08705, 0.5659, 0.08705, 0.6488, 0.08705, 0.6488, 0.08705, 0.5659, 0.1704, 0.5659, 0.1704, 0.6488, 0.7085, 0.2682, 0.7002, 0.2682, 0.7002, 0.26, 0.7085, 0.26, 0.7002, 0.2682, 0.6918, 0.2682, 0.6918, 0.26, 0.7002, 0.26, 0.7085, 0.2848, 0.7002, 0.2848, 0.7002, 0.2765, 0.7085, 0.2765, 0.7085, 0.2765, 0.7002, 0.2765, 0.7002, 0.2682, 0.7085, 0.2682, 0.7002, 0.2848, 0.6918, 0.2848, 0.6918, 0.2765, 0.7002, 0.2765, 0.7002, 0.2765, 0.6918, 0.2765, 0.6918, 0.2682, 0.7002, 0.2682, 0.6918, 0.2848, 0.6835, 0.2848, 0.6835, 0.2765, 0.6918, 0.2765, 0.6918, 0.2765, 0.6835, 0.2765, 0.6835, 0.2682, 0.6918, 0.2682, 0.6894, 0.7973, 0.6894, 0.8636, 0.6879, 0.8636, 0.6879, 0.7973, 0.6894, 0.8636, 0.6894, 0.9299, 0.6879, 0.9299, 0.6879, 0.8636, 0.6925, 0.7973, 0.6925, 0.8636, 0.6909, 0.8636, 0.6909, 0.7973, 0.6909, 0.7973, 0.6909, 0.8636, 0.6894, 0.8636, 0.6894, 0.7973, 0.6925, 0.8636, 0.6925, 0.9299, 0.6909, 0.9299, 0.6909, 0.8636, 0.6909, 0.8636, 0.6909, 0.9299, 0.6894, 0.9299, 0.6894, 0.8636, 0.6925, 0.9299, 0.6925, 0.9963, 0.6909, 0.9963, 0.6909, 0.9299, 0.6909, 0.9299, 0.6909, 0.9963, 0.6894, 0.9963, 0.6894, 0.9299, 0.6028, 0.7973, 0.6028, 0.8636, 0.5961, 0.8636, 0.5961, 0.7973, 0.6028, 0.8636, 0.6028, 0.9299, 0.5961, 0.9299, 0.5961, 0.8636, 0.6162, 0.7973, 0.6162, 0.8636, 0.6095, 0.8636, 0.6095, 0.7973, 0.6095, 0.7973, 0.6095, 0.8636, 0.6028, 0.8636, 0.6028, 0.7973, 0.6162, 0.8636, 0.6162, 0.9299, 0.6095, 0.9299, 0.6095, 0.8636, 0.6095, 0.8636, 0.6095, 0.9299, 0.6028, 0.9299, 0.6028, 0.8636, 0.6162, 0.9299, 0.6162, 0.9963, 0.6095, 0.9963, 0.6095, 0.9299, 0.6095, 0.9299, 0.6095, 0.9963, 0.6028, 0.9963, 0.6028, 0.9299, 0.6788, 0.9963, 0.6788, 0.9299, 0.6804, 0.9299, 0.6804, 0.9963, 0.6788, 0.9299, 0.6788, 0.8636, 0.6804, 0.8636, 0.6804, 0.9299, 0.6757, 0.9963, 0.6757, 0.9299, 0.6772, 0.9299, 0.6772, 0.9963, 0.6772, 0.9963, 0.6772, 0.9299, 0.6788, 0.9299, 0.6788, 0.9963, 0.6757, 0.9299, 0.6757, 0.8636, 0.6772, 0.8636, 0.6772, 0.9299, 0.6772, 0.9299, 0.6772, 0.8636, 0.6788, 0.8636, 0.6788, 0.9299, 0.6757, 0.8636, 0.6757, 0.7973, 0.6772, 0.7973, 0.6772, 0.8636, 0.6772, 0.8636, 0.6772, 0.7973, 0.6788, 0.7973, 0.6788, 0.8636, 0.5752, 0.7973, 0.5752, 0.8636, 0.5685, 0.8636, 0.5685, 0.7973, 0.5752, 0.8636, 0.5752, 0.9299, 0.5685, 0.9299, 0.5685, 0.8636, 0.5886, 0.7973, 0.5886, 0.8636, 0.5819, 0.8636, 0.5819, 0.7973, 0.5819, 0.7973, 0.5819, 0.8636, 0.5752, 0.8636, 0.5752, 0.7973, 0.5886, 0.8636, 0.5886, 0.9299, 0.5819, 0.9299, 0.5819, 0.8636, 0.5819, 0.8636, 0.5819, 0.9299, 0.5752, 0.9299, 0.5752, 0.8636, 0.5886, 0.9299, 0.5886, 0.9963, 0.5819, 0.9963, 0.5819, 0.9299, 0.5819, 0.9299, 0.5819, 0.9963, 0.5752, 0.9963, 0.5752, 0.9299, 0.6851, 0.2984, 0.6845, 0.2984, 0.6835, 0.2984, 0.6835, 0.2983, 0.6845, 0.2984, 0.684, 0.2985, 0.6835, 0.2985, 0.6835, 0.2984, 0.6882, 0.2985, 0.6866, 0.2985, 0.6856, 0.2985, 0.6866, 0.2985, 0.6866, 0.2985, 0.6856, 0.2985, 0.6845, 0.2984, 0.6851, 0.2984, 0.6866, 0.2985, 0.6851, 0.2985, 0.6845, 0.2985, 0.6856, 0.2985, 0.6856, 0.2985, 0.6845, 0.2985, 0.684, 0.2985, 0.6845, 0.2984, 0.6851, 0.2985, 0.6835, 0.2985, 0.6835, 0.2985, 0.6845, 0.2985, 0.6845, 0.2985, 0.6835, 0.2985, 0.6835, 0.2985, 0.684, 0.2985, 0.9933, 0.3097, 0.9933, 0.376, 0.9932, 0.376, 0.9932, 0.3097, 0.9933, 0.376, 0.9933, 0.4424, 0.9932, 0.4424, 0.9932, 0.376, 0.9934, 0.3097, 0.9934, 0.376, 0.9933, 0.376, 0.9933, 0.3097, 0.9933, 0.3097, 0.9933, 0.376, 0.9933, 0.376, 0.9933, 0.3097, 0.9934, 0.376, 0.9934, 0.4424, 0.9933, 0.4424, 0.9933, 0.376, 0.9933, 0.376, 0.9933, 0.4424, 0.9933, 0.4424, 0.9933, 0.376, 0.9934, 0.4424, 0.9934, 0.5087, 0.9933, 0.5087, 0.9933, 0.4424, 0.9933, 0.4424, 0.9933, 0.5087, 0.9933, 0.5087, 0.9933, 0.4424, 0.2957, 0.7226, 0.2957, 0.789, 0.2936, 0.789, 0.2936, 0.7226, 0.2957, 0.789, 0.2957, 0.8553, 0.2936, 0.8553, 0.2936, 0.789, 0.2999, 0.7226, 0.2999, 0.789, 0.2978, 0.789, 0.2978, 0.7226, 0.2978, 0.7226, 0.2978, 0.789, 0.2957, 0.789, 0.2957, 0.7226, 0.2999, 0.789, 0.2999, 0.8553, 0.2978, 0.8553, 0.2978, 0.789, 0.2978, 0.789, 0.2978, 0.8553, 0.2957, 0.8553, 0.2957, 0.789, 0.2999, 0.8553, 0.2999, 0.9216, 0.2978, 0.9216, 0.2978, 0.8553, 0.2978, 0.8553, 0.2978, 0.9216, 0.2957, 0.9216, 0.2957, 0.8553])
me_cube.materials.append(mat_mesa)
me_cube.use_remesh_preserve_volume = False
me_cube.use_remesh_preserve_attributes = False
me_cube.use_mirror_vertex_groups = False
me_cube.auto_texspace = False
me_cube.update()

# ---- objects
ob_cube_001 = bpy.data.objects.new('Cube.001', me_cube_004)
ob_cube = bpy.data.objects.new('Cube', me_cube)
ob_spot = bpy.data.objects.new('Spot', light_spot)
ob_lamp_002 = bpy.data.objects.new('Lamp.002', light_lamp_002)
ob_lamp = bpy.data.objects.new('Lamp', light_lamp)
ob_lamp_003 = bpy.data.objects.new('Lamp.003', light_lamp_003)
ob_lamp_001 = bpy.data.objects.new('Lamp.001', light_lamp_001)
ob_spot_001 = bpy.data.objects.new('Spot.001', light_spot_001)
ob_camera = bpy.data.objects.new('Camera', cam_camera)
_N = mat_mesa.node_tree.nodes; _L = mat_mesa.node_tree.links
n0 = _N.new('ShaderNodeBsdfDiffuse'); n0.name = 'Diffuse BSDF'; n0.location = (-56, 407)
n0.inputs[1].default_value = 0.3
n1 = _N.new('ShaderNodeOutputMaterial'); n1.name = 'Material Output'; n1.location = (331, 273)
n2 = _N.new('ShaderNodeMixShader'); n2.name = 'Mix Shader'; n2.location = (149, 275)
n3 = _N.new('ShaderNodeTexImage'); n3.name = 'Image Texture'; n3.location = (-250, 297)
n3.width = 140
n3.image = img_texturescom_woodfine0072_3_m_jpg
n4 = _N.new('ShaderNodeMapping'); n4.name = 'Mapping'; n4.location = (-596, 301)
n4.vector_type = 'TEXTURE'
n5 = _N.new('ShaderNodeMath'); n5.name = 'Math'; n5.location = (-27, 105)
n5.operation = 'MULTIPLY'
n5.inputs[1].default_value = 1.0
n6 = _N.new('ShaderNodeBsdfAnisotropic'); n6.name = 'Glossy BSDF'; n6.location = (-45, 275)
n6.distribution = 'BECKMANN'
n6.inputs[1].default_value = 0.8944
n7 = _N.new('ShaderNodeTexCoord'); n7.name = 'Texture Coordinate'; n7.location = (-893, 284)
n7.object = ob_cube
n8 = _N.new('ShaderNodeDisplacement'); n8.name = 'Displacement'; n8.location = (0, 0)
n8.inputs[1].default_value = 0.0
n8.inputs[2].default_value = 0.1
_L.new(n0.outputs[0], n2.inputs[1])
_L.new(n2.outputs[0], n1.inputs[0])
_L.new(n6.outputs[0], n2.inputs[2])
_L.new(n3.outputs[0], n6.inputs[0])
_L.new(n3.outputs[0], n0.inputs[0])
_L.new(n3.outputs[0], n5.inputs[0])
_L.new(n4.outputs[0], n3.inputs[0])
_L.new(n7.outputs[2], n4.inputs[0])
_L.new(n5.outputs[0], n8.inputs[0])
_L.new(n8.outputs[0], n1.inputs[2])
n1.is_active_output = True

# ---- transforms, parenting, visibility, modifiers, constraints
ob_cube_001.location = (0.0, 0.0, 1.015)
ob_cube_001.scale = (0.055, 0.055, 0.0005)
ob_cube_001.hide_viewport = True
ob_cube_001.lineart.crease_threshold = 0.0
ob_cube.location = (0.0, 0.0, 0.5094)
ob_cube.scale = (0.5, 0.5, 0.4979)
ob_cube.lock_rotations_4d = False
ob_cube.empty_display_type = 'ARROWS'
ob_cube.show_texture_space = True
ob_cube.lineart.crease_threshold = 0.0
ob_spot.location = (-4.287, -0.1053, 0.9551)
ob_spot.lineart.crease_threshold = 0.0
_c = ob_spot.constraints.new('TRACK_TO'); _c.name = 'AutoTrack'
_c.target = ob_cube
ob_lamp_002.location = (0.0, -4.456, 0.7556)
ob_lamp_002.rotation_euler = (0.6503, 0.05522, 1.866)
ob_lamp_002.lock_rotations_4d = False
ob_lamp_002.empty_display_type = 'ARROWS'
ob_lamp_002.color = (0.0, 0.0, 0.0, 0.0)
ob_lamp_002.lineart.crease_threshold = 0.0
_c = ob_lamp_002.constraints.new('TRACK_TO'); _c.name = 'AutoTrack'
_c.target = ob_cube
ob_lamp.location = (0.0, 0.0, 4.48)
ob_lamp.rotation_euler = (0.6503, 0.05522, 1.866)
ob_lamp.lock_rotations_4d = False
ob_lamp.empty_display_type = 'ARROWS'
ob_lamp.color = (0.0, 0.0, 0.0, 0.0)
ob_lamp.lineart.crease_threshold = 0.0
_c = ob_lamp.constraints.new('TRACK_TO'); _c.name = 'AutoTrack'
_c.target = ob_cube
ob_lamp_003.location = (0.0, 3.504, 0.7556)
ob_lamp_003.rotation_euler = (0.6503, 0.05522, 1.866)
ob_lamp_003.lock_rotations_4d = False
ob_lamp_003.empty_display_type = 'ARROWS'
ob_lamp_003.color = (0.0, 0.0, 0.0, 0.0)
ob_lamp_003.lineart.crease_threshold = 0.0
_c = ob_lamp_003.constraints.new('TRACK_TO'); _c.name = 'AutoTrack'
_c.target = ob_cube
ob_lamp_001.location = (0.0, 0.0, -2.687)
ob_lamp_001.rotation_euler = (0.6503, 0.05522, 1.866)
ob_lamp_001.lock_rotations_4d = False
ob_lamp_001.empty_display_type = 'ARROWS'
ob_lamp_001.color = (0.0, 0.0, 0.0, 0.0)
ob_lamp_001.lineart.crease_threshold = 0.0
_c = ob_lamp_001.constraints.new('TRACK_TO'); _c.name = 'AutoTrack'
_c.target = ob_cube
ob_spot_001.location = (4.618, -0.1053, 0.9551)
ob_spot_001.lineart.crease_threshold = 0.0
_c = ob_spot_001.constraints.new('TRACK_TO'); _c.name = 'AutoTrack'
_c.target = ob_cube
ob_camera.location = (7.481, -6.508, 5.344)
ob_camera.rotation_euler = (1.109, 0.0, 0.8149)
ob_camera.lock_rotations_4d = False
ob_camera.empty_display_type = 'ARROWS'
ob_camera.color = (0.0, 0.0, 0.0, 0.0)
ob_camera.display_type = 'WIRE'
ob_camera.lineart.crease_threshold = 0.0

# ---- collection membership
col_collection_1.objects.link(ob_cube_001)
col_collection_1.objects.link(ob_cube)
col_collection_1.objects.link(ob_spot)
col_collection_1.objects.link(ob_lamp_002)
col_collection_1.objects.link(ob_lamp)
col_collection_1.objects.link(ob_lamp_003)
col_collection_1.objects.link(ob_lamp_001)
col_collection_1.objects.link(ob_spot_001)
col_collection_1.objects.link(ob_camera)

# ---- scene / render settings (as saved in the file)
scene.camera = ob_camera
scene.frame_start = 1; scene.frame_end = 250; scene.frame_set(1)
scene.render.engine = 'CYCLES'
scene.render.resolution_percentage = 50
scene.render.dither_intensity = 0.0
scene.cycles.use_denoising = False
scene.cycles.samples = 128
scene.cycles.sampling_pattern = 'TABULATED_SOBOL'
scene.cycles.use_adaptive_sampling = False
scene.cycles.use_light_tree = False
scene.cycles.blur_glossy = 0.0
scene.cycles.sample_clamp_indirect = 0.0
scene.cycles.bake_type = 'NORMAL'
scene.view_settings.view_transform = 'Standard'
bpy.context.view_layer.update()
